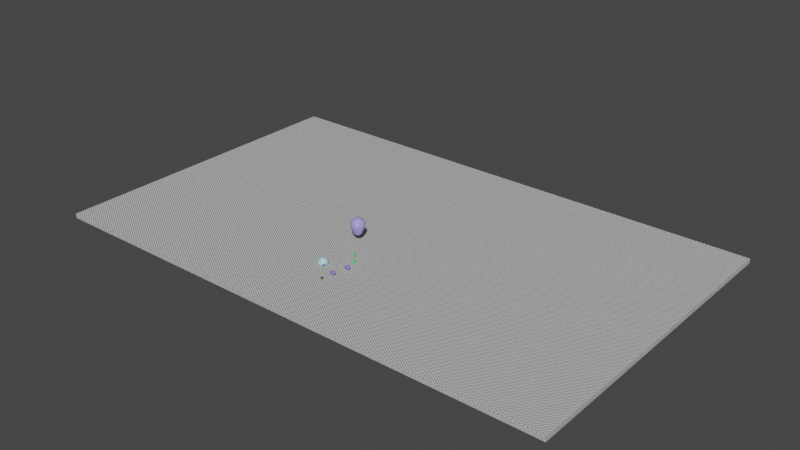 # Source: Salida_Tunel.blend  (saved by Blender 3.1.7; exported with 4.5.12 LTS)
import bpy
from mathutils import Matrix  # noqa: F401  (used for matrix-valued properties, if any)

bpy.ops.wm.read_factory_settings(use_empty=True)
scene = bpy.context.scene
scene.name = 'Scene'

# ---- collections
col_collection = bpy.data.collections.new('Collection'); scene.collection.children.link(col_collection)
col_cutters = bpy.data.collections.new('Cutters'); scene.collection.children.link(col_cutters)
col_cutters.hide_render = True

# ---- materials (node trees are filled in below, after node groups)
mat_material = bpy.data.materials.new('Material')
mat_material.use_transparent_shadow = False
mat_material_003 = bpy.data.materials.new('Material.003')
mat_material_003.use_transparent_shadow = False
mat_material_002 = bpy.data.materials.new('Material.002')
mat_material_002.use_transparent_shadow = False
mat_material_004 = bpy.data.materials.new('Material.004')
mat_material_004.use_transparent_shadow = False
mat_material_005 = bpy.data.materials.new('Material.005')
mat_material_005.use_transparent_shadow = False
mat_material_006 = bpy.data.materials.new('Material.006')
mat_material_006.use_transparent_shadow = False
mat_material_007 = bpy.data.materials.new('Material.007')
mat_material_007.use_transparent_shadow = False

# ---- material node trees
mat_material.use_nodes = True; mat_material.node_tree.nodes.clear()
_N = mat_material.node_tree.nodes; _L = mat_material.node_tree.links
n0 = _N.new('ShaderNodeBsdfPrincipled'); n0.name = 'Principled BSDF'; n0.location = (10, 300)
n0.distribution = 'GGX'
n0.subsurface_method = 'RANDOM_WALK_SKIN'
n0.inputs[0].default_value = (0.04721, 0.04721, 0.04721, 1.0)
n0.inputs[3].default_value = 1.45
n0.inputs[27].default_value = (0.0, 0.0, 0.0, 1.0)
n0.inputs[28].default_value = 1.0
n1 = _N.new('ShaderNodeOutputMaterial'); n1.name = 'Material Output'; n1.location = (300, 300)
_L.new(n0.outputs[0], n1.inputs[0])
n1.is_active_output = True
mat_material_003.use_nodes = True; mat_material_003.node_tree.nodes.clear()
_N = mat_material_003.node_tree.nodes; _L = mat_material_003.node_tree.links
n0 = _N.new('ShaderNodeBsdfPrincipled'); n0.name = 'Principled BSDF'; n0.location = (10, 300)
n0.distribution = 'GGX'
n0.subsurface_method = 'RANDOM_WALK_SKIN'
n0.inputs[3].default_value = 1.45
n0.inputs[27].default_value = (0.0, 0.0, 0.0, 1.0)
n0.inputs[28].default_value = 1.0
n1 = _N.new('ShaderNodeOutputMaterial'); n1.name = 'Material Output'; n1.location = (300, 300)
n2 = _N.new('ShaderNodeTexChecker'); n2.name = 'Checker Texture'; n2.location = (-180, 280)
n2.inputs[3].default_value = 300.0
_L.new(n0.outputs[0], n1.inputs[0])
_L.new(n2.outputs[0], n0.inputs[0])
n1.is_active_output = True
mat_material_002.use_nodes = True; mat_material_002.node_tree.nodes.clear()
_N = mat_material_002.node_tree.nodes; _L = mat_material_002.node_tree.links
n0 = _N.new('ShaderNodeBsdfPrincipled'); n0.name = 'Principled BSDF'; n0.location = (10, 300)
n0.distribution = 'GGX'
n0.subsurface_method = 'RANDOM_WALK_SKIN'
n0.inputs[0].default_value = (0.4448, 0.7323, 0.8, 1.0)
n0.inputs[3].default_value = 1.45
n0.inputs[27].default_value = (0.0, 0.0, 0.0, 1.0)
n0.inputs[28].default_value = 1.0
n1 = _N.new('ShaderNodeOutputMaterial'); n1.name = 'Material Output'; n1.location = (300, 300)
_L.new(n0.outputs[0], n1.inputs[0])
n1.is_active_output = True
mat_material_004.use_nodes = True; mat_material_004.node_tree.nodes.clear()
_N = mat_material_004.node_tree.nodes; _L = mat_material_004.node_tree.links
n0 = _N.new('ShaderNodeBsdfPrincipled'); n0.name = 'Principled BSDF'; n0.location = (10, 300)
n0.distribution = 'GGX'
n0.subsurface_method = 'RANDOM_WALK_SKIN'
n0.inputs[0].default_value = (0.3925, 0.3193, 0.8, 1.0)
n0.inputs[3].default_value = 1.45
n0.inputs[27].default_value = (0.0, 0.0, 0.0, 1.0)
n0.inputs[28].default_value = 1.0
n1 = _N.new('ShaderNodeOutputMaterial'); n1.name = 'Material Output'; n1.location = (300, 300)
_L.new(n0.outputs[0], n1.inputs[0])
n1.is_active_output = True
mat_material_005.use_nodes = True; mat_material_005.node_tree.nodes.clear()
_N = mat_material_005.node_tree.nodes; _L = mat_material_005.node_tree.links
n0 = _N.new('ShaderNodeBsdfPrincipled'); n0.name = 'Principled BSDF'; n0.location = (10, 300)
n0.distribution = 'GGX'
n0.subsurface_method = 'RANDOM_WALK_SKIN'
n0.inputs[0].default_value = (0.08178, 0.7106, 0.1791, 1.0)
n0.inputs[3].default_value = 1.45
n0.inputs[27].default_value = (0.0, 0.0, 0.0, 1.0)
n0.inputs[28].default_value = 1.0
n1 = _N.new('ShaderNodeOutputMaterial'); n1.name = 'Material Output'; n1.location = (300, 300)
_L.new(n0.outputs[0], n1.inputs[0])
n1.is_active_output = True
mat_material_006.use_nodes = True; mat_material_006.node_tree.nodes.clear()
_N = mat_material_006.node_tree.nodes; _L = mat_material_006.node_tree.links
n0 = _N.new('ShaderNodeBsdfPrincipled'); n0.name = 'Principled BSDF'; n0.location = (10, 300)
n0.distribution = 'GGX'
n0.subsurface_method = 'RANDOM_WALK_SKIN'
n0.inputs[0].default_value = (0.3099, 0.1754, 0.8, 1.0)
n0.inputs[3].default_value = 1.45
n0.inputs[27].default_value = (0.0, 0.0, 0.0, 1.0)
n0.inputs[28].default_value = 1.0
n1 = _N.new('ShaderNodeOutputMaterial'); n1.name = 'Material Output'; n1.location = (300, 300)
_L.new(n0.outputs[0], n1.inputs[0])
n1.is_active_output = True
mat_material_007.use_nodes = True; mat_material_007.node_tree.nodes.clear()
_N = mat_material_007.node_tree.nodes; _L = mat_material_007.node_tree.links
n0 = _N.new('ShaderNodeBsdfPrincipled'); n0.name = 'Principled BSDF'; n0.location = (10, 300)
n0.distribution = 'GGX'
n0.subsurface_method = 'RANDOM_WALK_SKIN'
n0.inputs[0].default_value = (0.2019, 0.2019, 0.2019, 1.0)
n0.inputs[3].default_value = 1.45
n0.inputs[27].default_value = (0.0, 0.0, 0.0, 1.0)
n0.inputs[28].default_value = 1.0
n1 = _N.new('ShaderNodeOutputMaterial'); n1.name = 'Material Output'; n1.location = (300, 300)
_L.new(n0.outputs[0], n1.inputs[0])
n1.is_active_output = True

# ---- world
world_world = bpy.data.worlds.new('World'); scene.world = world_world
world_world.use_nodes = True; world_world.node_tree.nodes.clear()
_N = world_world.node_tree.nodes; _L = world_world.node_tree.links
n0 = _N.new('ShaderNodeTexNoise'); n0.name = 'Noise Texture.002'; n0.location = (-1028, -136)
n0.inputs[2].default_value = 21.3
n1 = _N.new('ShaderNodeTexVoronoi'); n1.name = 'Voronoi Texture'; n1.location = (-1989, 305)
n1.inputs[2].default_value = 644.0
n2 = _N.new('ShaderNodeValToRGB'); n2.name = 'ColorRamp.001'; n2.location = (-1319, -47)
while len(n2.color_ramp.elements) > 1: n2.color_ramp.elements.remove(n2.color_ramp.elements[-1])
n2.color_ramp.elements[0].position = 0.07273; n2.color_ramp.elements[0].color = (0.0, 0.0, 0.0, 1.0)
_e = n2.color_ramp.elements.new(0.7545); _e.color = (1.0, 1.0, 1.0, 1.0)
n3 = _N.new('ShaderNodeMix'); n3.name = 'Mix.001'; n3.location = (-895, 216)
n3.data_type = 'RGBA'
n3.blend_type = 'MULTIPLY'
n4 = _N.new('ShaderNodeTexNoise'); n4.name = 'Noise Texture'; n4.location = (-2112, -35)
n4.inputs[2].default_value = 148.3
n5 = _N.new('ShaderNodeBackground'); n5.name = 'Background.001'; n5.location = (-317, 136)
n6 = _N.new('ShaderNodeMix'); n6.name = 'Mix.002'; n6.location = (-544, 150)
n6.data_type = 'RGBA'
n6.blend_type = 'MULTIPLY'
n7 = _N.new('ShaderNodeTexNoise'); n7.name = 'Noise Texture.001'; n7.location = (-1581, -225)
n8 = _N.new('ShaderNodeValToRGB'); n8.name = 'ColorRamp'; n8.location = (-1831, 51)
while len(n8.color_ramp.elements) > 1: n8.color_ramp.elements.remove(n8.color_ramp.elements[-1])
n8.color_ramp.elements[0].position = 0.3773; n8.color_ramp.elements[0].color = (0.0, 0.0, 0.0, 1.0)
_e = n8.color_ramp.elements.new(1.0); _e.color = (1.0, 1.0, 1.0, 1.0)
n9 = _N.new('ShaderNodeMix'); n9.name = 'Mix'; n9.location = (-1461, 250)
n9.data_type = 'RGBA'
n9.blend_type = 'MULTIPLY'
n10 = _N.new('ShaderNodeMath'); n10.name = 'Math'; n10.location = (-1207, 241)
n10.operation = 'LESS_THAN'
n10.inputs[1].default_value = 0.05
n10.inputs[2].default_value = 0.0
n11 = _N.new('ShaderNodeValToRGB'); n11.name = 'ColorRamp.002'; n11.location = (-808, -56)
while len(n11.color_ramp.elements) > 1: n11.color_ramp.elements.remove(n11.color_ramp.elements[-1])
n11.color_ramp.elements[0].position = 0.0; n11.color_ramp.elements[0].color = (0.9966, 0.9047, 0.1663, 1.0)
_e = n11.color_ramp.elements.new(0.5); _e.color = (0.0, 0.00118, 0.05583, 1.0)
_e = n11.color_ramp.elements.new(1.0); _e.color = (1.0, 1.0, 1.0, 1.0)
n12 = _N.new('ShaderNodeBackground'); n12.name = 'Background'; n12.location = (-72, 327)
n12.inputs[0].default_value = (0.05088, 0.05088, 0.05088, 1.0)
n13 = _N.new('ShaderNodeOutputWorld'); n13.name = 'World Output'; n13.location = (300, 300)
_L.new(n1.outputs[1], n9.inputs[6])
_L.new(n9.outputs[2], n10.inputs[0])
_L.new(n4.outputs[0], n8.inputs[0])
_L.new(n8.outputs[0], n9.inputs[7])
_L.new(n10.outputs[0], n3.inputs[6])
_L.new(n3.outputs[2], n6.inputs[6])
_L.new(n2.outputs[0], n3.inputs[7])
_L.new(n7.outputs[0], n2.inputs[0])
_L.new(n6.outputs[2], n5.inputs[0])
_L.new(n0.outputs[1], n11.inputs[0])
_L.new(n11.outputs[0], n6.inputs[7])
_L.new(n12.outputs[0], n13.inputs[0])
n13.is_active_output = True
world_world.color = (0.05088, 0.05088, 0.05088)
world_world.use_sun_shadow = False
world_world.sun_shadow_jitter_overblur = 0.0

# ---- meshes
me_cube = bpy.data.meshes.new('Cube')
me_cube.from_pydata([(-1.0, -1.0, -1.0), (-1.0, -1.0, 1.0), (-1.0, 1.0, -1.0), (-1.0, 1.0, 1.0), (1.0, -1.0, -1.0), (1.0, -1.0, 1.0), (1.0, 1.0, -1.0), (1.0, 1.0, 1.0)], [], [(0, 1, 3, 2), (2, 3, 7, 6), (6, 7, 5, 4), (4, 5, 1, 0), (2, 6, 4, 0), (7, 3, 1, 5)])
_uv = me_cube.uv_layers.new(name='UVMap')
_uv.uv.foreach_set('vector', [0.375, 0.0, 0.625, 0.0, 0.625, 0.25, 0.375, 0.25, 0.375, 0.25, 0.625, 0.25, 0.625, 0.5, 0.375, 0.5, 0.375, 0.5, 0.625, 0.5, 0.625, 0.75, 0.375, 0.75, 0.375, 0.75, 0.625, 0.75, 0.625, 1.0, 0.375, 1.0, 0.125, 0.5, 0.375, 0.5, 0.375, 0.75, 0.125, 0.75, 0.625, 0.5, 0.875, 0.5, 0.875, 0.75, 0.625, 0.75])
me_cube.use_remesh_fix_poles = True
me_cube.use_remesh_preserve_attributes = False
me_cube.update()
me_cube_001 = bpy.data.meshes.new('Cube.001')
me_cube_001.from_pydata([(-1.0, -1.681, -1.0), (-1.0, -1.681, 2.093), (-1.0, 1.681, -1.0), (-1.0, 1.681, 2.093), (1.0, -1.681, -1.0), (1.0, -1.681, 2.093), (1.0, 1.681, -1.0), (1.0, 1.681, 2.093)], [], [(0, 1, 3, 2), (2, 3, 7, 6), (6, 7, 5, 4), (4, 5, 1, 0), (2, 6, 4, 0), (7, 3, 1, 5)])
_uv = me_cube_001.uv_layers.new(name='UVMap')
_uv.uv.foreach_set('vector', [0.375, 0.0, 0.625, 0.0, 0.625, 0.25, 0.375, 0.25, 0.375, 0.25, 0.625, 0.25, 0.625, 0.5, 0.375, 0.5, 0.375, 0.5, 0.625, 0.5, 0.625, 0.75, 0.375, 0.75, 0.375, 0.75, 0.625, 0.75, 0.625, 1.0, 0.375, 1.0, 0.125, 0.5, 0.375, 0.5, 0.375, 0.75, 0.125, 0.75, 0.625, 0.5, 0.875, 0.5, 0.875, 0.75, 0.625, 0.75])
me_cube_001.materials.append(mat_material)
me_cube_001.use_remesh_fix_poles = True
me_cube_001.use_remesh_preserve_attributes = False
me_cube_001.update()
me_cube_015 = bpy.data.meshes.new('Cube.015')
me_cube_015.from_pydata([(-102.0, -34.45, -1.733), (-102.0, -34.45, 0.0273), (-102.0, 91.11, -1.733), (-102.0, 91.11, 0.0273), (102.0, -34.45, -1.733), (102.0, -34.45, 0.0273), (102.0, 91.11, -1.733), (102.0, 91.11, 0.0273)], [], [(0, 1, 3, 2), (2, 3, 7, 6), (6, 7, 5, 4), (4, 5, 1, 0), (2, 6, 4, 0), (7, 3, 1, 5)])
_uv = me_cube_015.uv_layers.new(name='UVMap')
_uv.uv.foreach_set('vector', [0.375, 0.0, 0.625, 0.0, 0.625, 0.25, 0.375, 0.25, 0.375, 0.25, 0.625, 0.25, 0.625, 0.5, 0.375, 0.5, 0.375, 0.5, 0.625, 0.5, 0.625, 0.75, 0.375, 0.75, 0.375, 0.75, 0.625, 0.75, 0.625, 1.0, 0.375, 1.0, 0.125, 0.5, 0.375, 0.5, 0.375, 0.75, 0.125, 0.75, 0.625, 0.5, 0.875, 0.5, 0.875, 0.75, 0.625, 0.75])
me_cube_015.materials.append(mat_material_003)
me_cube_015.use_remesh_fix_poles = True
me_cube_015.use_remesh_preserve_attributes = False
me_cube_015.use_mirror_vertex_groups = False
me_cube_015.update()
me_icosphere = bpy.data.meshes.new('Icosphere')
me_icosphere.from_pydata([(3.859, -1.578, 0.2427), (-1.303, -4.011, 0.2427), (-4.217, 0.0, 0.2427), (-1.303, 4.011, 0.2427), (3.859, 1.578, 0.2427), (1.303, -4.011, 3.773), (-3.412, -2.479, 3.773), (-3.412, 2.479, 3.773), (1.303, 4.011, 3.773), (4.217, 0.0, 3.104), (0.0, 0.0, 6.38), (1.239, -3.814, 0.2549), (-3.245, -2.357, 0.2549), (-3.245, 2.357, 0.2549), (1.239, 3.814, 0.2549), (4.484, -1.375, 2.39), (4.484, 1.375, 2.39), (0.0, -4.715, 1.665), (2.771, -3.815, 1.665), (-4.484, -1.457, 1.665), (-2.771, -3.815, 1.665), (-2.771, 3.815, 1.665), (-4.484, 1.457, 1.665), (2.771, 3.815, 1.665), (0.0, 4.715, 1.665), (3.245, -2.357, 4.143), (-1.239, -3.814, 4.143), (-4.011, 0.0, 4.143), (-1.239, 3.814, 4.143), (3.245, 2.357, 4.143), (0.766, -2.357, 5.675), (2.479, 0.0, 5.675), (-2.005, -1.457, 5.675), (-2.005, 1.457, 5.675), (0.766, 2.357, 5.675), (6.3, -1.578, 0.2427), (6.3, 1.578, 0.2427), (6.066, 0.0, 3.104), (6.333, -1.375, 2.39), (6.333, 1.375, 2.39), (5.753, 1.474, 2.429), (5.092, 1.474, 2.429), (4.805, -3.247e-07, 3.195), (5.466, -3.247e-07, 3.195), (5.092, -1.474, 2.429), (5.753, -1.474, 2.429), (4.633, -1.692, 0.2561), (5.506, -1.692, 0.2561), (5.506, 1.692, 0.2561), (4.633, 1.692, 0.2561), (4.172, -1.648, 1.101), (6.317, -1.648, 1.101), (4.862, -1.767, 1.078), (5.629, -1.767, 1.078), (4.172, 1.648, 1.101), (6.317, 1.648, 1.101), (4.862, 1.767, 1.078), (5.629, 1.767, 1.078), (3.834, -1.524, 0.3159), (-1.285, -3.954, 0.3153), (-4.157, 0.0, 0.3153), (-1.285, 3.954, 0.3153), (3.834, 1.524, 0.3159), (1.277, -3.931, 3.731), (-3.344, -2.429, 3.731), (-3.344, 2.429, 3.731), (1.277, 3.931, 3.731), (4.167, 0.0, 3.024), (0.0, 0.0, 6.285), (1.22, -3.763, 0.3314), (-3.2, -2.325, 0.3315), (-3.2, 2.325, 0.3315), (1.22, 3.763, 0.3314), (4.443, -1.306, 2.34), (4.443, 1.306, 2.34), (-0.0007511, -4.621, 1.672), (2.716, -3.739, 1.676), (-4.395, -1.427, 1.672), (-2.716, -3.739, 1.672), (-2.716, 3.739, 1.672), (-4.395, 1.427, 1.672), (2.716, 3.739, 1.676), (-0.0007511, 4.621, 1.672), (3.179, -2.313, 4.092), (-1.215, -3.738, 4.094), (-3.931, 0.0, 4.094), (-1.215, 3.738, 4.094), (3.179, 2.313, 4.092), (0.7507, -2.31, 5.595), (2.426, 0.0, 5.598), (-1.965, -1.428, 5.595), (-1.965, 1.428, 5.595), (0.7507, 2.31, 5.595), (6.286, -1.485, 0.2519), (6.286, 1.485, 0.2519), (6.052, 0.0, 3.011), (6.317, -1.301, 2.333), (6.317, 1.301, 2.333), (5.744, 1.399, 2.372), (5.098, 1.399, 2.372), (4.813, -3.247e-07, 3.101), (5.46, -3.247e-07, 3.101), (5.098, -1.399, 2.372), (5.744, -1.399, 2.372), (4.642, -1.598, 0.2615), (5.499, -1.599, 0.2649), (5.499, 1.599, 0.2649), (4.642, 1.598, 0.2615), (4.139, -1.559, 1.105), (6.301, -1.555, 1.095), (4.87, -1.673, 1.071), (5.621, -1.673, 1.073), (4.139, 1.559, 1.105), (6.301, 1.555, 1.095), (4.87, 1.673, 1.071), (5.621, 1.673, 1.073)], [], [(1, 11, 17), (2, 12, 19), (3, 13, 21), (4, 14, 23), (0, 50, 15, 18), (1, 17, 20), (2, 19, 22), (3, 21, 24), (4, 23, 16, 54), (5, 25, 30), (6, 26, 32), (7, 27, 33), (8, 28, 34), (9, 29, 31), (31, 34, 10), (31, 29, 34), (29, 8, 34), (34, 33, 10), (34, 28, 33), (28, 7, 33), (33, 32, 10), (33, 27, 32), (27, 6, 32), (32, 30, 10), (32, 26, 30), (26, 5, 30), (30, 31, 10), (30, 25, 31), (25, 9, 31), (16, 29, 9), (16, 23, 29), (23, 8, 29), (24, 28, 8), (24, 21, 28), (21, 7, 28), (22, 27, 7), (22, 19, 27), (19, 6, 27), (20, 26, 6), (20, 17, 26), (17, 5, 26), (18, 25, 5), (18, 15, 25), (15, 9, 25), (23, 24, 8), (23, 14, 24), (14, 3, 24), (21, 22, 7), (21, 13, 22), (13, 2, 22), (19, 20, 6), (19, 12, 20), (12, 1, 20), (17, 18, 5), (17, 11, 18), (11, 0, 18), (40, 43, 37, 39), (43, 45, 38, 37), (53, 47, 35, 51), (57, 40, 39, 55), (54, 16, 41, 56), (56, 41, 40, 57), (50, 0, 46, 52), (52, 46, 47, 53), (9, 15, 44, 42), (42, 44, 45, 43), (16, 9, 42, 41), (41, 42, 43, 40), (44, 52, 53, 45), (15, 50, 52, 44), (45, 53, 51, 38), (49, 56, 57, 48), (4, 54, 56, 49), (48, 57, 55, 36), (59, 75, 69), (60, 77, 70), (61, 79, 71), (62, 81, 72), (58, 76, 73, 108), (59, 78, 75), (60, 80, 77), (61, 82, 79), (62, 112, 74, 81), (63, 88, 83), (64, 90, 84), (65, 91, 85), (66, 92, 86), (67, 89, 87), (89, 68, 92), (89, 92, 87), (87, 92, 66), (92, 68, 91), (92, 91, 86), (86, 91, 65), (91, 68, 90), (91, 90, 85), (85, 90, 64), (90, 68, 88), (90, 88, 84), (84, 88, 63), (88, 68, 89), (88, 89, 83), (83, 89, 67), (74, 67, 87), (74, 87, 81), (81, 87, 66), (82, 66, 86), (82, 86, 79), (79, 86, 65), (80, 65, 85), (80, 85, 77), (77, 85, 64), (78, 64, 84), (78, 84, 75), (75, 84, 63), (76, 63, 83), (76, 83, 73), (73, 83, 67), (81, 66, 82), (81, 82, 72), (72, 82, 61), (79, 65, 80), (79, 80, 71), (71, 80, 60), (77, 64, 78), (77, 78, 70), (70, 78, 59), (75, 63, 76), (75, 76, 69), (69, 76, 58), (72, 14, 4, 62), (14, 72, 61, 3), (3, 61, 71, 13), (13, 71, 60, 2), (2, 60, 70, 12), (12, 70, 59, 1), (1, 59, 69, 11), (58, 0, 11, 69), (98, 97, 95, 101), (101, 95, 96, 103), (111, 109, 93, 105), (115, 113, 97, 98), (112, 114, 99, 74), (114, 115, 98, 99), (108, 110, 104, 58), (110, 111, 105, 104), (67, 100, 102, 73), (100, 101, 103, 102), (74, 99, 100, 67), (99, 98, 101, 100), (102, 103, 111, 110), (73, 102, 110, 108), (103, 96, 109, 111), (107, 106, 115, 114), (62, 107, 114, 112), (106, 94, 113, 115), (51, 35, 93, 109), (39, 37, 95, 97), (37, 38, 96, 95), (55, 39, 97, 113), (35, 47, 105, 93), (4, 49, 107, 62), (46, 0, 58, 104), (47, 46, 104, 105), (48, 36, 94, 106), (49, 48, 106, 107), (38, 51, 109, 96), (36, 55, 113, 94)])
_uv = me_icosphere.uv_layers.new(name='UVMap')
_uv.uv.foreach_set('vector', [0.9091, 0.1575, 0.8182, 0.1575, 0.8636, 0.2362, 0.1818, 0.1575, 0.09091, 0.1575, 0.1364, 0.2362, 0.3636, 0.1575, 0.2727, 0.1575, 0.3182, 0.2362, 0.5455, 0.1575, 0.4545, 0.1575, 0.5, 0.2362, 0.7273, 0.1575, 0.7045, 0.1968, 0.6818, 0.2362, 0.7727, 0.2362, 0.9091, 0.1575, 0.8636, 0.2362, 0.9545, 0.2362, 0.1818, 0.1575, 0.1364, 0.2362, 0.2273, 0.2362, 0.3636, 0.1575, 0.3182, 0.2362, 0.4091, 0.2362, 0.5455, 0.1575, 0.5, 0.2362, 0.5909, 0.2362, 0.5682, 0.1968, 0.8182, 0.3149, 0.7273, 0.3149, 0.7727, 0.3937, 1.0, 0.3149, 0.9091, 0.3149, 0.9545, 0.3937, 0.2727, 0.3149, 0.1818, 0.3149, 0.2273, 0.3937, 0.4545, 0.3149, 0.3636, 0.3149, 0.4091, 0.3937, 0.6364, 0.3149, 0.5455, 0.3149, 0.5909, 0.3937, 0.5909, 0.3937, 0.5, 0.3937, 0.5455, 0.4724, 0.5909, 0.3937, 0.5455, 0.3149, 0.5, 0.3937, 0.5455, 0.3149, 0.4545, 0.3149, 0.5, 0.3937, 0.4091, 0.3937, 0.3182, 0.3937, 0.3636, 0.4724, 0.4091, 0.3937, 0.3636, 0.3149, 0.3182, 0.3937, 0.3636, 0.3149, 0.2727, 0.3149, 0.3182, 0.3937, 0.2273, 0.3937, 0.1364, 0.3937, 0.1818, 0.4724, 0.2273, 0.3937, 0.1818, 0.3149, 0.1364, 0.3937, 0.1818, 0.3149, 0.09091, 0.3149, 0.1364, 0.3937, 0.9545, 0.3937, 0.8636, 0.3937, 0.9091, 0.4724, 0.9545, 0.3937, 0.9091, 0.3149, 0.8636, 0.3937, 0.9091, 0.3149, 0.8182, 0.3149, 0.8636, 0.3937, 0.7727, 0.3937, 0.6818, 0.3937, 0.7273, 0.4724, 0.7727, 0.3937, 0.7273, 0.3149, 0.6818, 0.3937, 0.7273, 0.3149, 0.6364, 0.3149, 0.6818, 0.3937, 0.5909, 0.2362, 0.5455, 0.3149, 0.6364, 0.3149, 0.5909, 0.2362, 0.5, 0.2362, 0.5455, 0.3149, 0.5, 0.2362, 0.4545, 0.3149, 0.5455, 0.3149, 0.4091, 0.2362, 0.3636, 0.3149, 0.4545, 0.3149, 0.4091, 0.2362, 0.3182, 0.2362, 0.3636, 0.3149, 0.3182, 0.2362, 0.2727, 0.3149, 0.3636, 0.3149, 0.2273, 0.2362, 0.1818, 0.3149, 0.2727, 0.3149, 0.2273, 0.2362, 0.1364, 0.2362, 0.1818, 0.3149, 0.1364, 0.2362, 0.09091, 0.3149, 0.1818, 0.3149, 0.9545, 0.2362, 0.9091, 0.3149, 1.0, 0.3149, 0.9545, 0.2362, 0.8636, 0.2362, 0.9091, 0.3149, 0.8636, 0.2362, 0.8182, 0.3149, 0.9091, 0.3149, 0.7727, 0.2362, 0.7273, 0.3149, 0.8182, 0.3149, 0.7727, 0.2362, 0.6818, 0.2362, 0.7273, 0.3149, 0.6818, 0.2362, 0.6364, 0.3149, 0.7273, 0.3149, 0.5, 0.2362, 0.4091, 0.2362, 0.4545, 0.3149, 0.5, 0.2362, 0.4545, 0.1575, 0.4091, 0.2362, 0.4545, 0.1575, 0.3636, 0.1575, 0.4091, 0.2362, 0.3182, 0.2362, 0.2273, 0.2362, 0.2727, 0.3149, 0.3182, 0.2362, 0.2727, 0.1575, 0.2273, 0.2362, 0.2727, 0.1575, 0.1818, 0.1575, 0.2273, 0.2362, 0.1364, 0.2362, 0.04545, 0.2362, 0.09091, 0.3149, 0.1364, 0.2362, 0.09091, 0.1575, 0.04545, 0.2362, 0.09091, 0.1575, 0.0, 0.1575, 0.04545, 0.2362, 0.8636, 0.2362, 0.7727, 0.2362, 0.8182, 0.3149, 0.8636, 0.2362, 0.8182, 0.1575, 0.7727, 0.2362, 0.8182, 0.1575, 0.7273, 0.1575, 0.7727, 0.2362, 0.5909, 0.2362, 0.6364, 0.3149, 0.6364, 0.3149, 0.5909, 0.2362, 0.6364, 0.3149, 0.6818, 0.2362, 0.6818, 0.2362, 0.6364, 0.3149, 0.7045, 0.1968, 0.7273, 0.1575, 0.7273, 0.1575, 0.7045, 0.1968, 0.5682, 0.1968, 0.5909, 0.2362, 0.5909, 0.2362, 0.5682, 0.1968, 0.5682, 0.1968, 0.5909, 0.2362, 0.5909, 0.2362, 0.5682, 0.1968, 0.5682, 0.1968, 0.5909, 0.2362, 0.5909, 0.2362, 0.5682, 0.1968, 0.7045, 0.1968, 0.7273, 0.1575, 0.7273, 0.1575, 0.7045, 0.1968, 0.7045, 0.1968, 0.7273, 0.1575, 0.7273, 0.1575, 0.7045, 0.1968, 0.6364, 0.3149, 0.6818, 0.2362, 0.6818, 0.2362, 0.6364, 0.3149, 0.6364, 0.3149, 0.6818, 0.2362, 0.6818, 0.2362, 0.6364, 0.3149, 0.5909, 0.2362, 0.6364, 0.3149, 0.6364, 0.3149, 0.5909, 0.2362, 0.5909, 0.2362, 0.6364, 0.3149, 0.6364, 0.3149, 0.5909, 0.2362, 0.6818, 0.2362, 0.7045, 0.1968, 0.7045, 0.1968, 0.6818, 0.2362, 0.6818, 0.2362, 0.7045, 0.1968, 0.7045, 0.1968, 0.6818, 0.2362, 0.6818, 0.2362, 0.7045, 0.1968, 0.7045, 0.1968, 0.6818, 0.2362, 0.5455, 0.1575, 0.5682, 0.1968, 0.5682, 0.1968, 0.5455, 0.1575, 0.5455, 0.1575, 0.5682, 0.1968, 0.5682, 0.1968, 0.5455, 0.1575, 0.5455, 0.1575, 0.5682, 0.1968, 0.5682, 0.1968, 0.5455, 0.1575, 0.9091, 0.1575, 0.8636, 0.2362, 0.8182, 0.1575, 0.1818, 0.1575, 0.1364, 0.2362, 0.09091, 0.1575, 0.3636, 0.1575, 0.3182, 0.2362, 0.2727, 0.1575, 0.5455, 0.1575, 0.5, 0.2362, 0.4545, 0.1575, 0.7273, 0.1575, 0.7727, 0.2362, 0.6818, 0.2362, 0.7045, 0.1968, 0.9091, 0.1575, 0.9545, 0.2362, 0.8636, 0.2362, 0.1818, 0.1575, 0.2273, 0.2362, 0.1364, 0.2362, 0.3636, 0.1575, 0.4091, 0.2362, 0.3182, 0.2362, 0.5455, 0.1575, 0.5682, 0.1968, 0.5909, 0.2362, 0.5, 0.2362, 0.8182, 0.3149, 0.7727, 0.3937, 0.7273, 0.3149, 1.0, 0.3149, 0.9545, 0.3937, 0.9091, 0.3149, 0.2727, 0.3149, 0.2273, 0.3937, 0.1818, 0.3149, 0.4545, 0.3149, 0.4091, 0.3937, 0.3636, 0.3149, 0.6364, 0.3149, 0.5909, 0.3937, 0.5455, 0.3149, 0.5909, 0.3937, 0.5455, 0.4724, 0.5, 0.3937, 0.5909, 0.3937, 0.5, 0.3937, 0.5455, 0.3149, 0.5455, 0.3149, 0.5, 0.3937, 0.4545, 0.3149, 0.4091, 0.3937, 0.3636, 0.4724, 0.3182, 0.3937, 0.4091, 0.3937, 0.3182, 0.3937, 0.3636, 0.3149, 0.3636, 0.3149, 0.3182, 0.3937, 0.2727, 0.3149, 0.2273, 0.3937, 0.1818, 0.4724, 0.1364, 0.3937, 0.2273, 0.3937, 0.1364, 0.3937, 0.1818, 0.3149, 0.1818, 0.3149, 0.1364, 0.3937, 0.09091, 0.3149, 0.9545, 0.3937, 0.9091, 0.4724, 0.8636, 0.3937, 0.9545, 0.3937, 0.8636, 0.3937, 0.9091, 0.3149, 0.9091, 0.3149, 0.8636, 0.3937, 0.8182, 0.3149, 0.7727, 0.3937, 0.7273, 0.4724, 0.6818, 0.3937, 0.7727, 0.3937, 0.6818, 0.3937, 0.7273, 0.3149, 0.7273, 0.3149, 0.6818, 0.3937, 0.6364, 0.3149, 0.5909, 0.2362, 0.6364, 0.3149, 0.5455, 0.3149, 0.5909, 0.2362, 0.5455, 0.3149, 0.5, 0.2362, 0.5, 0.2362, 0.5455, 0.3149, 0.4545, 0.3149, 0.4091, 0.2362, 0.4545, 0.3149, 0.3636, 0.3149, 0.4091, 0.2362, 0.3636, 0.3149, 0.3182, 0.2362, 0.3182, 0.2362, 0.3636, 0.3149, 0.2727, 0.3149, 0.2273, 0.2362, 0.2727, 0.3149, 0.1818, 0.3149, 0.2273, 0.2362, 0.1818, 0.3149, 0.1364, 0.2362, 0.1364, 0.2362, 0.1818, 0.3149, 0.09091, 0.3149, 0.9545, 0.2362, 1.0, 0.3149, 0.9091, 0.3149, 0.9545, 0.2362, 0.9091, 0.3149, 0.8636, 0.2362, 0.8636, 0.2362, 0.9091, 0.3149, 0.8182, 0.3149, 0.7727, 0.2362, 0.8182, 0.3149, 0.7273, 0.3149, 0.7727, 0.2362, 0.7273, 0.3149, 0.6818, 0.2362, 0.6818, 0.2362, 0.7273, 0.3149, 0.6364, 0.3149, 0.5, 0.2362, 0.4545, 0.3149, 0.4091, 0.2362, 0.5, 0.2362, 0.4091, 0.2362, 0.4545, 0.1575, 0.4545, 0.1575, 0.4091, 0.2362, 0.3636, 0.1575, 0.3182, 0.2362, 0.2727, 0.3149, 0.2273, 0.2362, 0.3182, 0.2362, 0.2273, 0.2362, 0.2727, 0.1575, 0.2727, 0.1575, 0.2273, 0.2362, 0.1818, 0.1575, 0.1364, 0.2362, 0.09091, 0.3149, 0.04545, 0.2362, 0.1364, 0.2362, 0.04545, 0.2362, 0.09091, 0.1575, 0.09091, 0.1575, 0.04545, 0.2362, 0.0, 0.1575, 0.8636, 0.2362, 0.8182, 0.3149, 0.7727, 0.2362, 0.8636, 0.2362, 0.7727, 0.2362, 0.8182, 0.1575, 0.8182, 0.1575, 0.7727, 0.2362, 0.7273, 0.1575, 0.0, 0.0, 0.0, 0.0, 0.0, 0.0, 0.0, 0.0, 0.4545, 0.1575, 0.4545, 0.1575, 0.3636, 0.1575, 0.3636, 0.1575, 0.3636, 0.1575, 0.3636, 0.1575, 0.2727, 0.1575, 0.2727, 0.1575, 0.2727, 0.1575, 0.2727, 0.1575, 0.1818, 0.1575, 0.1818, 0.1575, 0.1818, 0.1575, 0.1818, 0.1575, 0.09091, 0.1575, 0.09091, 0.1575, 0.09091, 0.1575, 0.09091, 0.1575, 0.0, 0.1575, 0.9091, 0.1575, 0.9091, 0.1575, 0.9091, 0.1575, 0.8182, 0.1575, 0.0, 0.0, 0.0, 0.0, 0.0, 0.0, 0.0, 0.0, 0.0, 0.0, 0.5909, 0.2362, 0.5909, 0.2362, 0.6364, 0.3149, 0.6364, 0.3149, 0.6364, 0.3149, 0.6364, 0.3149, 0.6818, 0.2362, 0.6818, 0.2362, 0.7045, 0.1968, 0.7045, 0.1968, 0.7273, 0.1575, 0.7273, 0.1575, 0.5682, 0.1968, 0.5682, 0.1968, 0.5909, 0.2362, 0.5909, 0.2362, 0.5682, 0.1968, 0.5682, 0.1968, 0.5909, 0.2362, 0.5909, 0.2362, 0.5682, 0.1968, 0.5682, 0.1968, 0.5909, 0.2362, 0.5909, 0.2362, 0.7045, 0.1968, 0.7045, 0.1968, 0.7273, 0.1575, 0.7273, 0.1575, 0.7045, 0.1968, 0.7045, 0.1968, 0.7273, 0.1575, 0.7273, 0.1575, 0.6364, 0.3149, 0.6364, 0.3149, 0.6818, 0.2362, 0.6818, 0.2362, 0.6364, 0.3149, 0.6364, 0.3149, 0.6818, 0.2362, 0.6818, 0.2362, 0.5909, 0.2362, 0.5909, 0.2362, 0.6364, 0.3149, 0.6364, 0.3149, 0.5909, 0.2362, 0.5909, 0.2362, 0.6364, 0.3149, 0.6364, 0.3149, 0.6818, 0.2362, 0.6818, 0.2362, 0.7045, 0.1968, 0.7045, 0.1968, 0.6818, 0.2362, 0.6818, 0.2362, 0.7045, 0.1968, 0.7045, 0.1968, 0.6818, 0.2362, 0.6818, 0.2362, 0.7045, 0.1968, 0.7045, 0.1968, 0.5455, 0.1575, 0.5455, 0.1575, 0.5682, 0.1968, 0.5682, 0.1968, 0.5455, 0.1575, 0.5455, 0.1575, 0.5682, 0.1968, 0.5682, 0.1968, 0.5455, 0.1575, 0.5455, 0.1575, 0.5682, 0.1968, 0.5682, 0.1968, 0.7045, 0.1968, 0.7273, 0.1575, 0.7273, 0.1575, 0.7045, 0.1968, 0.5909, 0.2362, 0.6364, 0.3149, 0.6364, 0.3149, 0.5909, 0.2362, 0.6364, 0.3149, 0.6818, 0.2362, 0.6818, 0.2362, 0.6364, 0.3149, 0.5682, 0.1968, 0.5909, 0.2362, 0.5909, 0.2362, 0.5682, 0.1968, 0.7273, 0.1575, 0.7273, 0.1575, 0.7273, 0.1575, 0.7273, 0.1575, 0.5455, 0.1575, 0.5455, 0.1575, 0.5455, 0.1575, 0.5455, 0.1575, 0.7273, 0.1575, 0.7273, 0.1575, 0.7273, 0.1575, 0.7273, 0.1575, 0.7273, 0.1575, 0.7273, 0.1575, 0.7273, 0.1575, 0.7273, 0.1575, 0.5455, 0.1575, 0.5455, 0.1575, 0.5455, 0.1575, 0.5455, 0.1575, 0.5455, 0.1575, 0.5455, 0.1575, 0.5455, 0.1575, 0.5455, 0.1575, 0.6818, 0.2362, 0.7045, 0.1968, 0.7045, 0.1968, 0.6818, 0.2362, 0.5455, 0.1575, 0.5682, 0.1968, 0.5682, 0.1968, 0.5455, 0.1575])
me_icosphere.materials.append(mat_material_002)
me_icosphere.use_remesh_fix_poles = True
me_icosphere.use_remesh_preserve_attributes = False
me_icosphere.use_mirror_vertex_groups = False
me_icosphere.update()
me_icosphere_001 = bpy.data.meshes.new('Icosphere.001')
me_icosphere_001.from_pydata([(1.898, -5.843, 3.072), (-4.97, -3.611, 3.072), (-4.97, 3.611, 3.072), (1.898, 5.843, 3.072), (6.144, 0.0, 3.072), (0.0, 0.0, 6.869), (6.532, -2.123, 0.0), (6.532, 2.123, 0.0), (0.0, -6.869, 0.0), (4.037, -5.557, 0.0), (-6.532, -2.123, 0.0), (-4.037, -5.557, 0.0), (-4.037, 5.557, 0.0), (-6.532, 2.123, 0.0), (4.037, 5.557, 0.0), (0.0, 6.869, 0.0), (4.727, -3.434, 3.611), (-1.806, -5.557, 3.611), (-5.843, 0.0, 3.611), (-1.806, 5.557, 3.611), (4.727, 3.434, 3.611), (1.116, -3.434, 5.843), (3.611, 0.0, 5.843), (-2.921, -2.122, 5.843), (-2.921, 2.122, 5.843), (1.116, 3.434, 5.843), (-3.579e-07, -5.682e-06, -11.12), (-3.306, 4.55, -3.766), (5.349, 1.738, -3.766), (-5.349, -1.738, -3.766), (3.306, -4.55, -3.766), (5.349, -1.738, -3.766), (-1.712e-07, 5.624, -3.766), (-1.712e-07, -5.624, -3.766), (-5.349, 1.738, -3.766), (3.306, 4.55, -3.766), (-3.306, -4.55, -3.766), (-2.269e-07, -3.543, -8.328), (-2.269e-07, 3.543, -8.328), (2.082, 2.866, -8.328), (2.082, -2.866, -8.328), (3.369, -1.095, -8.328), (-3.369, -1.095, -8.328), (-3.369, 1.095, -8.328), (3.369, 1.095, -8.328), (-2.082, 2.866, -8.328), (-2.082, -2.866, -8.328)], [], [(0, 16, 21), (1, 17, 23), (2, 18, 24), (3, 19, 25), (4, 20, 22), (22, 25, 5), (22, 20, 25), (20, 3, 25), (25, 24, 5), (25, 19, 24), (19, 2, 24), (24, 23, 5), (24, 18, 23), (18, 1, 23), (23, 21, 5), (23, 17, 21), (17, 0, 21), (21, 22, 5), (21, 16, 22), (16, 4, 22), (7, 20, 4), (7, 14, 20), (14, 3, 20), (15, 19, 3), (15, 12, 19), (12, 2, 19), (13, 18, 2), (13, 10, 18), (10, 1, 18), (11, 17, 1), (11, 8, 17), (8, 0, 17), (9, 16, 0), (9, 6, 16), (6, 4, 16), (14, 15, 3), (12, 13, 2), (10, 11, 1), (8, 9, 0), (6, 7, 4), (13, 12, 27, 34), (6, 9, 30, 31), (8, 11, 36, 33), (11, 10, 29, 36), (10, 13, 34, 29), (12, 15, 32, 27), (14, 7, 28, 35), (9, 8, 33, 30), (15, 14, 35, 32), (7, 6, 31, 28), (33, 36, 46, 37), (28, 31, 41, 44), (35, 28, 44, 39), (36, 29, 42, 46), (34, 27, 45, 43), (30, 33, 37, 40), (29, 34, 43, 42), (31, 30, 40, 41), (32, 35, 39, 38), (27, 32, 38, 45), (38, 39, 26), (40, 37, 26), (39, 44, 26), (45, 38, 26), (42, 43, 26), (46, 42, 26), (37, 46, 26), (41, 40, 26), (43, 45, 26), (44, 41, 26)])
_uv = me_icosphere_001.uv_layers.new(name='UVMap')
_uv.uv.foreach_set('vector', [0.8182, 0.3149, 0.7273, 0.3149, 0.7727, 0.3937, 1.0, 0.3149, 0.9091, 0.3149, 0.9545, 0.3937, 0.2727, 0.3149, 0.1818, 0.3149, 0.2273, 0.3937, 0.4545, 0.3149, 0.3636, 0.3149, 0.4091, 0.3937, 0.6364, 0.3149, 0.5455, 0.3149, 0.5909, 0.3937, 0.5909, 0.3937, 0.5, 0.3937, 0.5455, 0.4724, 0.5909, 0.3937, 0.5455, 0.3149, 0.5, 0.3937, 0.5455, 0.3149, 0.4545, 0.3149, 0.5, 0.3937, 0.4091, 0.3937, 0.3182, 0.3937, 0.3636, 0.4724, 0.4091, 0.3937, 0.3636, 0.3149, 0.3182, 0.3937, 0.3636, 0.3149, 0.2727, 0.3149, 0.3182, 0.3937, 0.2273, 0.3937, 0.1364, 0.3937, 0.1818, 0.4724, 0.2273, 0.3937, 0.1818, 0.3149, 0.1364, 0.3937, 0.1818, 0.3149, 0.09091, 0.3149, 0.1364, 0.3937, 0.9545, 0.3937, 0.8636, 0.3937, 0.9091, 0.4724, 0.9545, 0.3937, 0.9091, 0.3149, 0.8636, 0.3937, 0.9091, 0.3149, 0.8182, 0.3149, 0.8636, 0.3937, 0.7727, 0.3937, 0.6818, 0.3937, 0.7273, 0.4724, 0.7727, 0.3937, 0.7273, 0.3149, 0.6818, 0.3937, 0.7273, 0.3149, 0.6364, 0.3149, 0.6818, 0.3937, 0.5909, 0.2362, 0.5455, 0.3149, 0.6364, 0.3149, 0.5909, 0.2362, 0.5, 0.2362, 0.5455, 0.3149, 0.5, 0.2362, 0.4545, 0.3149, 0.5455, 0.3149, 0.4091, 0.2362, 0.3636, 0.3149, 0.4545, 0.3149, 0.4091, 0.2362, 0.3182, 0.2362, 0.3636, 0.3149, 0.3182, 0.2362, 0.2727, 0.3149, 0.3636, 0.3149, 0.2273, 0.2362, 0.1818, 0.3149, 0.2727, 0.3149, 0.2273, 0.2362, 0.1364, 0.2362, 0.1818, 0.3149, 0.1364, 0.2362, 0.09091, 0.3149, 0.1818, 0.3149, 0.9545, 0.2362, 0.9091, 0.3149, 1.0, 0.3149, 0.9545, 0.2362, 0.8636, 0.2362, 0.9091, 0.3149, 0.8636, 0.2362, 0.8182, 0.3149, 0.9091, 0.3149, 0.7727, 0.2362, 0.7273, 0.3149, 0.8182, 0.3149, 0.7727, 0.2362, 0.6818, 0.2362, 0.7273, 0.3149, 0.6818, 0.2362, 0.6364, 0.3149, 0.7273, 0.3149, 0.5, 0.2362, 0.4091, 0.2362, 0.4545, 0.3149, 0.3182, 0.2362, 0.2273, 0.2362, 0.2727, 0.3149, 0.1364, 0.2362, 0.04545, 0.2362, 0.09091, 0.3149, 0.8636, 0.2362, 0.7727, 0.2362, 0.8182, 0.3149, 0.6818, 0.2362, 0.5909, 0.2362, 0.6364, 0.3149, 0.2273, 0.2362, 0.3182, 0.2362, 0.2727, 0.2362, 0.2273, 0.2362, 0.6818, 0.2362, 0.7727, 0.2362, 0.7273, 0.2362, 0.6818, 0.2362, 0.8636, 0.2362, 0.9545, 0.2362, 0.9091, 0.2362, 0.8636, 0.2362, 0.04545, 0.2362, 0.1364, 0.2362, 0.09091, 0.2362, 0.04545, 0.2362, 0.1364, 0.2362, 0.2273, 0.2362, 0.1818, 0.2362, 0.1364, 0.2362, 0.3182, 0.2362, 0.4091, 0.2362, 0.3636, 0.2362, 0.3182, 0.2362, 0.5, 0.2362, 0.5909, 0.2362, 0.5455, 0.2362, 0.5, 0.2362, 0.7727, 0.2362, 0.8636, 0.2362, 0.8182, 0.2362, 0.7727, 0.2362, 0.4091, 0.2362, 0.5, 0.2362, 0.4545, 0.2362, 0.4091, 0.2362, 0.5909, 0.2362, 0.6818, 0.2362, 0.6364, 0.2362, 0.5909, 0.2362, 0.8636, 0.2362, 0.9091, 0.2362, 0.8864, 0.2362, 0.8636, 0.2362, 0.5909, 0.2362, 0.6364, 0.2362, 0.6136, 0.2362, 0.5909, 0.2362, 0.5, 0.2362, 0.5455, 0.2362, 0.5227, 0.2362, 0.5, 0.2362, 0.04545, 0.2362, 0.09091, 0.2362, 0.06818, 0.2362, 0.04545, 0.2362, 0.2273, 0.2362, 0.2727, 0.2362, 0.25, 0.2362, 0.2273, 0.2362, 0.7727, 0.2362, 0.8182, 0.2362, 0.7955, 0.2362, 0.7727, 0.2362, 0.1364, 0.2362, 0.1818, 0.2362, 0.1591, 0.2362, 0.1364, 0.2362, 0.6818, 0.2362, 0.7273, 0.2362, 0.7045, 0.2362, 0.6818, 0.2362, 0.4091, 0.2362, 0.4545, 0.2362, 0.4318, 0.2362, 0.4091, 0.2362, 0.3182, 0.2362, 0.3636, 0.2362, 0.3409, 0.2362, 0.3182, 0.2362, 0.4091, 0.2362, 0.4318, 0.2362, 0.4091, 0.2362, 0.7727, 0.2362, 0.7955, 0.2362, 0.7727, 0.2362, 0.5, 0.2362, 0.5227, 0.2362, 0.5, 0.2362, 0.3182, 0.2362, 0.3409, 0.2362, 0.3182, 0.2362, 0.1364, 0.2362, 0.1591, 0.2362, 0.1364, 0.2362, 0.04545, 0.2362, 0.06818, 0.2362, 0.04545, 0.2362, 0.8636, 0.2362, 0.8864, 0.2362, 0.8636, 0.2362, 0.6818, 0.2362, 0.7045, 0.2362, 0.6818, 0.2362, 0.2273, 0.2362, 0.25, 0.2362, 0.2273, 0.2362, 0.5909, 0.2362, 0.6136, 0.2362, 0.5909, 0.2362])
me_icosphere_001.materials.append(mat_material_004)
me_icosphere_001.use_remesh_fix_poles = True
me_icosphere_001.use_remesh_preserve_attributes = False
me_icosphere_001.use_mirror_vertex_groups = False
me_icosphere_001.update()
me_cube_024 = bpy.data.meshes.new('Cube.024')
me_cube_024.from_pydata([(-1.0, -1.0, -1.0), (-1.0, -1.0, 1.0), (-1.0, 1.0, -1.0), (-1.0, 1.0, 1.0), (1.0, -1.0, -1.0), (1.0, -1.0, 1.0), (1.0, 1.0, -1.0), (1.0, 1.0, 1.0)], [], [(0, 1, 3, 2), (2, 3, 7, 6), (6, 7, 5, 4), (4, 5, 1, 0), (2, 6, 4, 0), (7, 3, 1, 5)])
_uv = me_cube_024.uv_layers.new(name='UVMap')
_uv.uv.foreach_set('vector', [0.375, 0.0, 0.625, 0.0, 0.625, 0.25, 0.375, 0.25, 0.375, 0.25, 0.625, 0.25, 0.625, 0.5, 0.375, 0.5, 0.375, 0.5, 0.625, 0.5, 0.625, 0.75, 0.375, 0.75, 0.375, 0.75, 0.625, 0.75, 0.625, 1.0, 0.375, 1.0, 0.125, 0.5, 0.375, 0.5, 0.375, 0.75, 0.125, 0.75, 0.625, 0.5, 0.875, 0.5, 0.875, 0.75, 0.625, 0.75])
me_cube_024.update()
me_icosphere_003 = bpy.data.meshes.new('Icosphere.003')
me_icosphere_003.from_pydata([(0.0, 0.0, -1.781), (0.7902, -0.5741, -0.7965), (-0.3018, -0.9289, -0.7965), (-0.9767, 0.0, -0.7965), (-0.3018, 0.9289, -0.7965), (0.7902, 0.5741, -0.7965), (0.3018, -0.9289, 0.7965), (-0.7902, -0.5741, 0.7965), (-0.7902, 0.5741, 0.7965), (0.3018, 0.9289, 0.7965), (0.9767, 0.0, 0.7965), (0.0, 0.0, 1.781), (-0.1774, -0.546, -1.515), (0.4644, -0.3374, -1.515), (0.287, -0.8834, -0.9363), (0.9289, 0.0, -0.9363), (0.4644, 0.3374, -1.515), (-0.5741, 0.0, -1.515), (-0.7515, -0.546, -0.9363), (-0.1774, 0.546, -1.515), (-0.7515, 0.546, -0.9363), (0.287, 0.8834, -0.9363), (1.039, -0.3374, 0.0), (1.039, 0.3374, 0.0), (0.0, -1.092, 0.0), (0.6419, -0.8834, 0.0), (-1.039, -0.3374, 0.0), (-0.6419, -0.8834, 0.0), (-0.6419, 0.8834, 0.0), (-1.039, 0.3374, 0.0), (0.6419, 0.8834, 0.0), (0.0, 1.092, 0.0), (0.7515, -0.546, 0.9363), (-0.287, -0.8834, 0.9363), (-0.9289, 0.0, 0.9363), (-0.287, 0.8834, 0.9363), (0.7515, 0.546, 0.9363), (0.1774, -0.546, 1.515), (0.5741, 0.0, 1.515), (-0.4644, -0.3374, 1.515), (-0.4644, 0.3374, 1.515), (0.1774, 0.546, 1.515)], [], [(0, 13, 12), (1, 13, 15), (0, 12, 17), (0, 17, 19), (0, 19, 16), (1, 15, 22), (2, 14, 24), (3, 18, 26), (4, 20, 28), (5, 21, 30), (1, 22, 25), (2, 24, 27), (3, 26, 29), (4, 28, 31), (5, 30, 23), (6, 32, 37), (7, 33, 39), (8, 34, 40), (9, 35, 41), (10, 36, 38), (38, 41, 11), (38, 36, 41), (36, 9, 41), (41, 40, 11), (41, 35, 40), (35, 8, 40), (40, 39, 11), (40, 34, 39), (34, 7, 39), (39, 37, 11), (39, 33, 37), (33, 6, 37), (37, 38, 11), (37, 32, 38), (32, 10, 38), (23, 36, 10), (23, 30, 36), (30, 9, 36), (31, 35, 9), (31, 28, 35), (28, 8, 35), (29, 34, 8), (29, 26, 34), (26, 7, 34), (27, 33, 7), (27, 24, 33), (24, 6, 33), (25, 32, 6), (25, 22, 32), (22, 10, 32), (30, 31, 9), (30, 21, 31), (21, 4, 31), (28, 29, 8), (28, 20, 29), (20, 3, 29), (26, 27, 7), (26, 18, 27), (18, 2, 27), (24, 25, 6), (24, 14, 25), (14, 1, 25), (22, 23, 10), (22, 15, 23), (15, 5, 23), (16, 21, 5), (16, 19, 21), (19, 4, 21), (19, 20, 4), (19, 17, 20), (17, 3, 20), (17, 18, 3), (17, 12, 18), (12, 2, 18), (15, 16, 5), (15, 13, 16), (13, 0, 16), (12, 14, 2), (12, 13, 14), (13, 1, 14)])
_uv = me_icosphere_003.uv_layers.new(name='UVMap')
_uv.uv.foreach_set('vector', [0.8182, 0.0, 0.7727, 0.07873, 0.8636, 0.07873, 0.7273, 0.1575, 0.6818, 0.07873, 0.6364, 0.1575, 0.09091, 0.0, 0.04545, 0.07873, 0.1364, 0.07873, 0.2727, 0.0, 0.2273, 0.07873, 0.3182, 0.07873, 0.4545, 0.0, 0.4091, 0.07873, 0.5, 0.07873, 0.7273, 0.1575, 0.6364, 0.1575, 0.6818, 0.2362, 0.9091, 0.1575, 0.8182, 0.1575, 0.8636, 0.2362, 0.1818, 0.1575, 0.09091, 0.1575, 0.1364, 0.2362, 0.3636, 0.1575, 0.2727, 0.1575, 0.3182, 0.2362, 0.5455, 0.1575, 0.4545, 0.1575, 0.5, 0.2362, 0.7273, 0.1575, 0.6818, 0.2362, 0.7727, 0.2362, 0.9091, 0.1575, 0.8636, 0.2362, 0.9545, 0.2362, 0.1818, 0.1575, 0.1364, 0.2362, 0.2273, 0.2362, 0.3636, 0.1575, 0.3182, 0.2362, 0.4091, 0.2362, 0.5455, 0.1575, 0.5, 0.2362, 0.5909, 0.2362, 0.8182, 0.3149, 0.7273, 0.3149, 0.7727, 0.3937, 1.0, 0.3149, 0.9091, 0.3149, 0.9545, 0.3937, 0.2727, 0.3149, 0.1818, 0.3149, 0.2273, 0.3937, 0.4545, 0.3149, 0.3636, 0.3149, 0.4091, 0.3937, 0.6364, 0.3149, 0.5455, 0.3149, 0.5909, 0.3937, 0.5909, 0.3937, 0.5, 0.3937, 0.5455, 0.4724, 0.5909, 0.3937, 0.5455, 0.3149, 0.5, 0.3937, 0.5455, 0.3149, 0.4545, 0.3149, 0.5, 0.3937, 0.4091, 0.3937, 0.3182, 0.3937, 0.3636, 0.4724, 0.4091, 0.3937, 0.3636, 0.3149, 0.3182, 0.3937, 0.3636, 0.3149, 0.2727, 0.3149, 0.3182, 0.3937, 0.2273, 0.3937, 0.1364, 0.3937, 0.1818, 0.4724, 0.2273, 0.3937, 0.1818, 0.3149, 0.1364, 0.3937, 0.1818, 0.3149, 0.09091, 0.3149, 0.1364, 0.3937, 0.9545, 0.3937, 0.8636, 0.3937, 0.9091, 0.4724, 0.9545, 0.3937, 0.9091, 0.3149, 0.8636, 0.3937, 0.9091, 0.3149, 0.8182, 0.3149, 0.8636, 0.3937, 0.7727, 0.3937, 0.6818, 0.3937, 0.7273, 0.4724, 0.7727, 0.3937, 0.7273, 0.3149, 0.6818, 0.3937, 0.7273, 0.3149, 0.6364, 0.3149, 0.6818, 0.3937, 0.5909, 0.2362, 0.5455, 0.3149, 0.6364, 0.3149, 0.5909, 0.2362, 0.5, 0.2362, 0.5455, 0.3149, 0.5, 0.2362, 0.4545, 0.3149, 0.5455, 0.3149, 0.4091, 0.2362, 0.3636, 0.3149, 0.4545, 0.3149, 0.4091, 0.2362, 0.3182, 0.2362, 0.3636, 0.3149, 0.3182, 0.2362, 0.2727, 0.3149, 0.3636, 0.3149, 0.2273, 0.2362, 0.1818, 0.3149, 0.2727, 0.3149, 0.2273, 0.2362, 0.1364, 0.2362, 0.1818, 0.3149, 0.1364, 0.2362, 0.09091, 0.3149, 0.1818, 0.3149, 0.9545, 0.2362, 0.9091, 0.3149, 1.0, 0.3149, 0.9545, 0.2362, 0.8636, 0.2362, 0.9091, 0.3149, 0.8636, 0.2362, 0.8182, 0.3149, 0.9091, 0.3149, 0.7727, 0.2362, 0.7273, 0.3149, 0.8182, 0.3149, 0.7727, 0.2362, 0.6818, 0.2362, 0.7273, 0.3149, 0.6818, 0.2362, 0.6364, 0.3149, 0.7273, 0.3149, 0.5, 0.2362, 0.4091, 0.2362, 0.4545, 0.3149, 0.5, 0.2362, 0.4545, 0.1575, 0.4091, 0.2362, 0.4545, 0.1575, 0.3636, 0.1575, 0.4091, 0.2362, 0.3182, 0.2362, 0.2273, 0.2362, 0.2727, 0.3149, 0.3182, 0.2362, 0.2727, 0.1575, 0.2273, 0.2362, 0.2727, 0.1575, 0.1818, 0.1575, 0.2273, 0.2362, 0.1364, 0.2362, 0.04545, 0.2362, 0.09091, 0.3149, 0.1364, 0.2362, 0.09091, 0.1575, 0.04545, 0.2362, 0.09091, 0.1575, 0.0, 0.1575, 0.04545, 0.2362, 0.8636, 0.2362, 0.7727, 0.2362, 0.8182, 0.3149, 0.8636, 0.2362, 0.8182, 0.1575, 0.7727, 0.2362, 0.8182, 0.1575, 0.7273, 0.1575, 0.7727, 0.2362, 0.6818, 0.2362, 0.5909, 0.2362, 0.6364, 0.3149, 0.6818, 0.2362, 0.6364, 0.1575, 0.5909, 0.2362, 0.6364, 0.1575, 0.5455, 0.1575, 0.5909, 0.2362, 0.5, 0.07873, 0.4545, 0.1575, 0.5455, 0.1575, 0.5, 0.07873, 0.4091, 0.07873, 0.4545, 0.1575, 0.4091, 0.07873, 0.3636, 0.1575, 0.4545, 0.1575, 0.3182, 0.07873, 0.2727, 0.1575, 0.3636, 0.1575, 0.3182, 0.07873, 0.2273, 0.07873, 0.2727, 0.1575, 0.2273, 0.07873, 0.1818, 0.1575, 0.2727, 0.1575, 0.1364, 0.07873, 0.09091, 0.1575, 0.1818, 0.1575, 0.1364, 0.07873, 0.04545, 0.07873, 0.09091, 0.1575, 0.04545, 0.07873, 0.0, 0.1575, 0.09091, 0.1575, 0.6364, 0.1575, 0.5909, 0.07873, 0.5455, 0.1575, 0.6364, 0.1575, 0.6818, 0.07873, 0.5909, 0.07873, 0.6818, 0.07873, 0.6364, 0.0, 0.5909, 0.07873, 0.8636, 0.07873, 0.8182, 0.1575, 0.9091, 0.1575, 0.8636, 0.07873, 0.7727, 0.07873, 0.8182, 0.1575, 0.7727, 0.07873, 0.7273, 0.1575, 0.8182, 0.1575])
me_icosphere_003.materials.append(mat_material_005)
me_icosphere_003.use_remesh_fix_poles = True
me_icosphere_003.use_remesh_preserve_attributes = False
me_icosphere_003.use_mirror_vertex_groups = False
me_icosphere_003.update()
me_cube_019 = bpy.data.meshes.new('Cube.019')
me_cube_019.from_pydata([(-0.4675, -0.4675, -2.239), (-0.4675, -0.4675, 2.239), (-0.4675, 0.4675, -2.239), (-0.4675, 0.4675, 2.239), (0.4675, -0.4675, -2.239), (0.4675, -0.4675, 2.239), (0.4675, 0.4675, -2.239), (0.4675, 0.4675, 2.239), (-0.4675, -0.4675, -1.742), (-0.4675, -0.4675, -1.244), (-0.4675, -0.4675, -0.7464), (-0.4675, -0.4675, -0.2488), (-0.4675, -0.4675, 0.2488), (-0.4675, -0.4675, 0.7464), (-0.4675, -0.4675, 1.244), (-0.4675, -0.4675, 1.742), (-0.4675, 0.4675, 1.742), (-0.4675, 0.4675, 1.244), (-0.4675, 0.4675, 0.7464), (-0.4675, 0.4675, 0.2488), (-0.4675, 0.4675, -0.2488), (-0.4675, 0.4675, -0.7464), (-0.4675, 0.4675, -1.244), (-0.4675, 0.4675, -1.742), (0.4675, 0.4675, 1.742), (0.4675, 0.4675, 1.244), (0.4675, 0.4675, 0.7464), (0.4675, 0.4675, 0.2488), (0.4675, 0.4675, -0.2488), (0.4675, 0.4675, -0.7464), (0.4675, 0.4675, -1.244), (0.4675, 0.4675, -1.742), (0.4675, -0.4675, 1.742), (0.4675, -0.4675, 1.244), (0.4675, -0.4675, 0.7464), (0.4675, -0.4675, 0.2488), (0.4675, -0.4675, -0.2488), (0.4675, -0.4675, -0.7464), (0.4675, -0.4675, -1.244), (0.4675, -0.4675, -1.742), (-1.659, -0.2988, 0.2488), (-1.659, -0.2988, 0.7464), (-1.659, 0.2988, 0.7464), (-1.659, 0.2988, 0.2488), (1.494, 0.2553, -0.2488), (1.494, 0.2553, -0.7464), (1.494, -0.2553, -0.2488), (1.494, -0.2553, -0.7464), (0.9806, -0.2553, -0.7464), (0.9806, -0.2553, -0.2488), (0.9806, 0.2553, -0.2488), (0.9806, 0.2553, -0.7464), (1.494, 0.2553, 0.3583), (1.494, -0.2553, 0.3583), (0.9806, 0.2553, 0.3583), (0.9806, -0.2553, 0.3583), (-1.063, -0.2988, 0.7464), (-1.063, -0.2988, 0.2488), (-1.063, 0.2988, 0.2488), (-1.063, 0.2988, 0.7464), (-1.659, -0.2988, 1.297), (-1.659, 0.2988, 1.297), (-1.063, -0.2988, 1.297), (-1.063, 0.2988, 1.297), (2.486e-07, 0.5978, -2.239), (-2.666e-07, 0.6072, 2.239), (2.486e-07, -0.5978, -2.239), (-2.666e-07, -0.6072, 2.239), (-2.666e-07, -0.6072, -1.742), (-2.666e-07, -0.6072, -1.244), (-2.666e-07, -0.6072, -0.7464), (-2.666e-07, -0.6072, -0.2488), (-2.666e-07, -0.6072, 0.2488), (-2.666e-07, -0.6072, 0.7464), (-2.666e-07, -0.6072, 1.244), (-2.666e-07, -0.6072, 1.742), (-2.666e-07, 0.6072, -1.742), (-2.666e-07, 0.6072, -1.244), (-2.666e-07, 0.6072, -0.7464), (-2.666e-07, 0.6072, -0.2488), (-2.666e-07, 0.6072, 0.2488), (-2.666e-07, 0.6072, 0.7464), (-2.666e-07, 0.6072, 1.244), (-2.666e-07, 0.6072, 1.742), (-0.5978, 0.0, -2.239), (-0.6072, -5.332e-07, 2.239), (0.5978, 0.0, -2.239), (0.6072, -5.332e-07, 2.239), (0.6072, -5.332e-07, -1.742), (0.6072, -5.332e-07, -1.244), (0.6072, -5.332e-07, -0.7464), (0.6072, -5.332e-07, -0.2488), (0.6072, -5.332e-07, 0.2488), (0.6072, -5.332e-07, 0.7464), (0.6072, -5.332e-07, 1.244), (0.6072, -5.332e-07, 1.742), (-0.6072, -5.332e-07, -1.742), (-0.6072, -5.332e-07, -1.244), (-0.6072, -5.332e-07, -0.7464), (-0.6072, -5.332e-07, -0.2488), (-0.6072, -5.332e-07, 0.2488), (-0.6072, -5.332e-07, 0.7464), (-0.6072, -5.332e-07, 1.244), (-0.6072, -5.332e-07, 1.742), (-1.75, 0.0, 0.2488), (-1.75, 0.0, 0.7464), (1.587, 4.403e-07, -0.7464), (1.587, 4.403e-07, -0.2488), (0.9471, 4.403e-07, -0.7464), (0.9471, 4.403e-07, -0.2488), (1.587, 4.403e-07, 0.3583), (0.9471, 4.403e-07, 0.3583), (-1.011, 0.0, 0.7464), (-1.011, 0.0, 0.2488), (-1.75, 0.0, 1.297), (-1.011, 0.0, 1.297), (-2.666e-07, -5.332e-07, 2.603), (0.0, 0.0, -2.239), (0.3073, -0.5829, -0.4976), (-2.666e-07, -0.6072, -0.4976), (0.9471, 0.3183, -0.4976), (-0.6072, -5.332e-07, -0.4976), (0.3073, 0.5829, -0.4976), (-0.4675, -0.4675, -0.4976), (-2.666e-07, 0.6072, -0.4976), (-0.4675, 0.4675, -0.4976), (0.9471, -0.3183, -0.4976), (1.267, 0.3183, -0.4976), (1.267, -0.3183, 0.3583), (1.267, 4.403e-07, 0.3583), (1.267, 0.3183, 0.3583), (1.267, -0.3183, -0.4976), (1.267, 0.3183, -0.2488), (1.267, -0.3183, -0.2488), (-0.2187, 0.6218, 0.4976), (-1.011, 0.3975, 0.4976), (-0.2187, -0.6218, 0.4976), (-1.011, -0.3975, 0.4976), (-1.408, 0.3975, 1.297), (-1.408, 0.3975, 0.4976), (-1.408, 0.0, 1.297), (-1.408, -0.3975, 1.297), (-1.408, -0.3975, 0.7464), (-1.408, 0.3975, 0.7464), (-1.408, -0.3975, 0.4976), (0.4675, 0.4675, 0.4976), (-2.666e-07, 0.6072, 0.4976), (0.6072, -5.332e-07, 0.4976), (0.4675, -0.4675, 0.4976), (-2.666e-07, -0.6072, 0.4976)], [], [(103, 85, 3, 16), (83, 65, 7, 24), (95, 87, 5, 32), (75, 67, 1, 15), (117, 86, 4, 66), (116, 85, 1, 67), (66, 68, 8, 0), (68, 69, 9, 8), (69, 70, 10, 9), (70, 119, 123, 10), (71, 72, 12, 11), (72, 149, 136, 12), (73, 74, 14, 13), (74, 75, 15, 14), (86, 88, 39, 4), (88, 89, 38, 39), (89, 90, 37, 38), (49, 126, 131, 133), (91, 92, 35, 36), (92, 147, 148, 35), (93, 94, 33, 34), (94, 95, 32, 33), (64, 76, 31, 6), (76, 77, 30, 31), (77, 78, 29, 30), (78, 124, 122, 29), (79, 80, 27, 28), (80, 146, 145, 27), (81, 82, 25, 26), (82, 83, 24, 25), (84, 96, 23, 2), (96, 97, 22, 23), (97, 98, 21, 22), (98, 121, 125, 21), (99, 100, 19, 20), (101, 102, 17, 18), (102, 103, 16, 17), (113, 57, 40, 104), (59, 143, 138, 63), (59, 135, 139, 143), (133, 131, 126, 48, 47, 46), (44, 132, 130, 52), (108, 51, 45, 106), (90, 29, 51, 108), (91, 36, 49, 109), (29, 122, 120, 51), (36, 118, 126, 49), (111, 55, 128, 129), (109, 49, 55, 111), (49, 133, 128, 55), (107, 44, 52, 110), (18, 134, 135, 59), (101, 18, 59, 112), (100, 12, 57, 113), (12, 136, 137, 57), (115, 63, 138, 140), (105, 41, 60, 114), (41, 142, 141, 60), (112, 59, 63, 115), (17, 16, 83, 82), (18, 17, 82, 81), (19, 134, 146, 80), (20, 19, 80, 79), (21, 125, 124, 78), (22, 21, 78, 77), (23, 22, 77, 76), (2, 23, 76, 64), (33, 32, 75, 74), (34, 33, 74, 73), (35, 148, 149, 72), (36, 35, 72, 71), (37, 118, 119, 70), (38, 37, 70, 69), (39, 38, 69, 68), (4, 39, 68, 66), (87, 116, 67, 5), (84, 117, 66, 0), (32, 5, 67, 75), (16, 3, 65, 83), (2, 64, 117, 84), (7, 65, 116, 87), (56, 112, 115, 62), (42, 105, 114, 61), (62, 115, 140, 141), (19, 100, 113, 58), (13, 101, 112, 56), (46, 107, 110, 53), (50, 109, 111, 54), (54, 111, 129, 130), (28, 91, 109, 50), (37, 90, 108, 48), (48, 108, 106, 47), (106, 45, 44, 107), (58, 113, 104, 43), (40, 41, 105, 104), (14, 15, 103, 102), (13, 14, 102, 101), (11, 12, 100, 99), (10, 123, 121, 98), (9, 10, 98, 97), (8, 9, 97, 96), (0, 8, 96, 84), (25, 24, 95, 94), (26, 25, 94, 93), (27, 145, 147, 92), (28, 27, 92, 91), (30, 29, 90, 89), (31, 30, 89, 88), (6, 31, 88, 86), (65, 3, 85, 116), (64, 6, 86, 117), (24, 7, 87, 95), (15, 1, 85, 103), (124, 125, 20, 79), (126, 118, 37, 48), (47, 106, 107, 46), (121, 123, 11, 99), (119, 118, 36, 71), (123, 119, 71, 11), (125, 121, 99, 20), (120, 122, 28, 50), (122, 124, 79, 28), (129, 128, 53, 110), (130, 129, 110, 52), (130, 132, 50, 54), (132, 44, 45, 51, 120, 127), (132, 127, 120, 50), (128, 133, 46, 53), (135, 134, 19, 58), (43, 104, 105, 42), (137, 136, 13, 56), (138, 143, 42, 61), (140, 138, 61, 114), (141, 140, 114, 60), (142, 144, 137, 56), (141, 142, 56, 62), (137, 144, 142, 41, 40, 57), (143, 139, 135, 58, 43, 42), (148, 147, 93, 34), (147, 145, 26, 93), (146, 134, 18, 81), (145, 146, 81, 26), (136, 149, 73, 13), (149, 148, 34, 73)])
_uv = me_cube_019.uv_layers.new(name='UVMap')
_uv.uv.foreach_set('vector', [0.5972, 0.125, 0.625, 0.125, 0.625, 0.25, 0.5972, 0.25, 0.5972, 0.375, 0.625, 0.375, 0.625, 0.5, 0.5972, 0.5, 0.5972, 0.625, 0.625, 0.625, 0.625, 0.75, 0.5972, 0.75, 0.5972, 0.875, 0.625, 0.875, 0.625, 1.0, 0.5972, 1.0, 0.25, 0.625, 0.375, 0.625, 0.375, 0.75, 0.25, 0.75, 0.75, 0.625, 0.875, 0.625, 0.875, 0.75, 0.75, 0.75, 0.375, 0.875, 0.4028, 0.875, 0.4028, 1.0, 0.375, 1.0, 0.4028, 0.875, 0.4306, 0.875, 0.4306, 1.0, 0.4028, 1.0, 0.4306, 0.875, 0.4583, 0.875, 0.4583, 1.0, 0.4306, 1.0, 0.4583, 0.875, 0.4722, 0.875, 0.4722, 1.0, 0.4583, 1.0, 0.4861, 0.875, 0.5139, 0.875, 0.5139, 1.0, 0.4861, 1.0, 0.5139, 0.875, 0.5278, 0.875, 0.5278, 1.0, 0.5139, 1.0, 0.5417, 0.875, 0.5694, 0.875, 0.5694, 1.0, 0.5417, 1.0, 0.5694, 0.875, 0.5972, 0.875, 0.5972, 1.0, 0.5694, 1.0, 0.375, 0.625, 0.4028, 0.625, 0.4028, 0.75, 0.375, 0.75, 0.4028, 0.625, 0.4306, 0.625, 0.4306, 0.75, 0.4028, 0.75, 0.4306, 0.625, 0.4583, 0.625, 0.4583, 0.75, 0.4306, 0.75, 0.4861, 0.75, 0.4722, 0.75, 0.4722, 0.75, 0.4861, 0.75, 0.4861, 0.625, 0.5139, 0.625, 0.5139, 0.75, 0.4861, 0.75, 0.5139, 0.625, 0.5278, 0.625, 0.5278, 0.75, 0.5139, 0.75, 0.5417, 0.625, 0.5694, 0.625, 0.5694, 0.75, 0.5417, 0.75, 0.5694, 0.625, 0.5972, 0.625, 0.5972, 0.75, 0.5694, 0.75, 0.375, 0.375, 0.4028, 0.375, 0.4028, 0.5, 0.375, 0.5, 0.4028, 0.375, 0.4306, 0.375, 0.4306, 0.5, 0.4028, 0.5, 0.4306, 0.375, 0.4583, 0.375, 0.4583, 0.5, 0.4306, 0.5, 0.4583, 0.375, 0.4722, 0.375, 0.4722, 0.5, 0.4583, 0.5, 0.4861, 0.375, 0.5139, 0.375, 0.5139, 0.5, 0.4861, 0.5, 0.5139, 0.375, 0.5278, 0.375, 0.5278, 0.5, 0.5139, 0.5, 0.5417, 0.375, 0.5694, 0.375, 0.5694, 0.5, 0.5417, 0.5, 0.5694, 0.375, 0.5972, 0.375, 0.5972, 0.5, 0.5694, 0.5, 0.375, 0.125, 0.4028, 0.125, 0.4028, 0.25, 0.375, 0.25, 0.4028, 0.125, 0.4306, 0.125, 0.4306, 0.25, 0.4028, 0.25, 0.4306, 0.125, 0.4583, 0.125, 0.4583, 0.25, 0.4306, 0.25, 0.4583, 0.125, 0.4722, 0.125, 0.4722, 0.25, 0.4583, 0.25, 0.4861, 0.125, 0.5139, 0.125, 0.5139, 0.25, 0.4861, 0.25, 0.5417, 0.125, 0.5694, 0.125, 0.5694, 0.25, 0.5417, 0.25, 0.5694, 0.125, 0.5972, 0.125, 0.5972, 0.25, 0.5694, 0.25, 0.5139, 0.125, 0.5139, 0.0, 0.5139, 0.0, 0.5139, 0.125, 0.5417, 0.25, 0.5417, 0.25, 0.5417, 0.25, 0.5417, 0.25, 0.5417, 0.25, 0.5278, 0.25, 0.5278, 0.25, 0.5417, 0.25, 0.4861, 0.75, 0.4722, 0.75, 0.4722, 0.75, 0.4583, 0.75, 0.4583, 0.75, 0.4861, 0.75, 0.4861, 0.5, 0.4861, 0.5, 0.4861, 0.5, 0.4861, 0.5, 0.4583, 0.625, 0.4583, 0.5, 0.4583, 0.5, 0.4583, 0.625, 0.4583, 0.625, 0.4583, 0.5, 0.4583, 0.5, 0.4583, 0.625, 0.4861, 0.625, 0.4861, 0.75, 0.4861, 0.75, 0.4861, 0.625, 0.4583, 0.5, 0.4722, 0.5, 0.4722, 0.5, 0.4583, 0.5, 0.4861, 0.75, 0.4722, 0.75, 0.4722, 0.75, 0.4861, 0.75, 0.4861, 0.625, 0.4861, 0.75, 0.4861, 0.75, 0.4861, 0.625, 0.4861, 0.625, 0.4861, 0.75, 0.4861, 0.75, 0.4861, 0.625, 0.4861, 0.75, 0.4861, 0.75, 0.4861, 0.75, 0.4861, 0.75, 0.4861, 0.625, 0.4861, 0.5, 0.4861, 0.5, 0.4861, 0.625, 0.5417, 0.25, 0.5278, 0.25, 0.5278, 0.25, 0.5417, 0.25, 0.5417, 0.125, 0.5417, 0.25, 0.5417, 0.25, 0.5417, 0.125, 0.5139, 0.125, 0.5139, 0.0, 0.5139, 0.0, 0.5139, 0.125, 0.5139, 1.0, 0.5278, 1.0, 0.5278, 1.0, 0.5139, 1.0, 0.5417, 0.125, 0.5417, 0.25, 0.5417, 0.25, 0.5417, 0.125, 0.5417, 0.125, 0.5417, 0.0, 0.5417, 0.0, 0.5417, 0.125, 0.5417, 1.0, 0.5417, 1.0, 0.5417, 1.0, 0.5417, 1.0, 0.5417, 0.125, 0.5417, 0.25, 0.5417, 0.25, 0.5417, 0.125, 0.5694, 0.25, 0.5972, 0.25, 0.5972, 0.375, 0.5694, 0.375, 0.5417, 0.25, 0.5694, 0.25, 0.5694, 0.375, 0.5417, 0.375, 0.5139, 0.25, 0.5278, 0.25, 0.5278, 0.375, 0.5139, 0.375, 0.4861, 0.25, 0.5139, 0.25, 0.5139, 0.375, 0.4861, 0.375, 0.4583, 0.25, 0.4722, 0.25, 0.4722, 0.375, 0.4583, 0.375, 0.4306, 0.25, 0.4583, 0.25, 0.4583, 0.375, 0.4306, 0.375, 0.4028, 0.25, 0.4306, 0.25, 0.4306, 0.375, 0.4028, 0.375, 0.375, 0.25, 0.4028, 0.25, 0.4028, 0.375, 0.375, 0.375, 0.5694, 0.75, 0.5972, 0.75, 0.5972, 0.875, 0.5694, 0.875, 0.5417, 0.75, 0.5694, 0.75, 0.5694, 0.875, 0.5417, 0.875, 0.5139, 0.75, 0.5278, 0.75, 0.5278, 0.875, 0.5139, 0.875, 0.4861, 0.75, 0.5139, 0.75, 0.5139, 0.875, 0.4861, 0.875, 0.4583, 0.75, 0.4722, 0.75, 0.4722, 0.875, 0.4583, 0.875, 0.4306, 0.75, 0.4583, 0.75, 0.4583, 0.875, 0.4306, 0.875, 0.4028, 0.75, 0.4306, 0.75, 0.4306, 0.875, 0.4028, 0.875, 0.375, 0.75, 0.4028, 0.75, 0.4028, 0.875, 0.375, 0.875, 0.625, 0.625, 0.75, 0.625, 0.75, 0.75, 0.625, 0.75, 0.125, 0.625, 0.25, 0.625, 0.25, 0.75, 0.125, 0.75, 0.5972, 0.75, 0.625, 0.75, 0.625, 0.875, 0.5972, 0.875, 0.5972, 0.25, 0.625, 0.25, 0.625, 0.375, 0.5972, 0.375, 0.125, 0.5, 0.25, 0.5, 0.25, 0.625, 0.125, 0.625, 0.625, 0.5, 0.75, 0.5, 0.75, 0.625, 0.625, 0.625, 0.5417, 0.0, 0.5417, 0.125, 0.5417, 0.125, 0.5417, 0.0, 0.5417, 0.25, 0.5417, 0.125, 0.5417, 0.125, 0.5417, 0.25, 0.5417, 0.0, 0.5417, 0.125, 0.5417, 0.125, 0.5417, 0.0, 0.5139, 0.25, 0.5139, 0.125, 0.5139, 0.125, 0.5139, 0.25, 0.5417, 0.0, 0.5417, 0.125, 0.5417, 0.125, 0.5417, 0.0, 0.4861, 0.75, 0.4861, 0.625, 0.4861, 0.625, 0.4861, 0.75, 0.4861, 0.5, 0.4861, 0.625, 0.4861, 0.625, 0.4861, 0.5, 0.4861, 0.5, 0.4861, 0.625, 0.4861, 0.625, 0.4861, 0.5, 0.4861, 0.5, 0.4861, 0.625, 0.4861, 0.625, 0.4861, 0.5, 0.4583, 0.75, 0.4583, 0.625, 0.4583, 0.625, 0.4583, 0.75, 0.4583, 0.75, 0.4583, 0.625, 0.4583, 0.625, 0.4583, 0.75, 0.4583, 0.625, 0.4583, 0.5, 0.4861, 0.5, 0.4861, 0.625, 0.5139, 0.25, 0.5139, 0.125, 0.5139, 0.125, 0.5139, 0.25, 0.5139, 0.0, 0.5417, 0.0, 0.5417, 0.125, 0.5139, 0.125, 0.5694, 0.0, 0.5972, 0.0, 0.5972, 0.125, 0.5694, 0.125, 0.5417, 0.0, 0.5694, 0.0, 0.5694, 0.125, 0.5417, 0.125, 0.4861, 0.0, 0.5139, 0.0, 0.5139, 0.125, 0.4861, 0.125, 0.4583, 0.0, 0.4722, 0.0, 0.4722, 0.125, 0.4583, 0.125, 0.4306, 0.0, 0.4583, 0.0, 0.4583, 0.125, 0.4306, 0.125, 0.4028, 0.0, 0.4306, 0.0, 0.4306, 0.125, 0.4028, 0.125, 0.375, 0.0, 0.4028, 0.0, 0.4028, 0.125, 0.375, 0.125, 0.5694, 0.5, 0.5972, 0.5, 0.5972, 0.625, 0.5694, 0.625, 0.5417, 0.5, 0.5694, 0.5, 0.5694, 0.625, 0.5417, 0.625, 0.5139, 0.5, 0.5278, 0.5, 0.5278, 0.625, 0.5139, 0.625, 0.4861, 0.5, 0.5139, 0.5, 0.5139, 0.625, 0.4861, 0.625, 0.4306, 0.5, 0.4583, 0.5, 0.4583, 0.625, 0.4306, 0.625, 0.4028, 0.5, 0.4306, 0.5, 0.4306, 0.625, 0.4028, 0.625, 0.375, 0.5, 0.4028, 0.5, 0.4028, 0.625, 0.375, 0.625, 0.75, 0.5, 0.875, 0.5, 0.875, 0.625, 0.75, 0.625, 0.25, 0.5, 0.375, 0.5, 0.375, 0.625, 0.25, 0.625, 0.5972, 0.5, 0.625, 0.5, 0.625, 0.625, 0.5972, 0.625, 0.5972, 0.0, 0.625, 0.0, 0.625, 0.125, 0.5972, 0.125, 0.4722, 0.375, 0.4722, 0.25, 0.4861, 0.25, 0.4861, 0.375, 0.4722, 0.75, 0.4722, 0.75, 0.4583, 0.75, 0.4583, 0.75, 0.4583, 0.75, 0.4583, 0.625, 0.4861, 0.625, 0.4861, 0.75, 0.4722, 0.125, 0.4722, 0.0, 0.4861, 0.0, 0.4861, 0.125, 0.4722, 0.875, 0.4722, 0.75, 0.4861, 0.75, 0.4861, 0.875, 0.4722, 1.0, 0.4722, 0.875, 0.4861, 0.875, 0.4861, 1.0, 0.4722, 0.25, 0.4722, 0.125, 0.4861, 0.125, 0.4861, 0.25, 0.4722, 0.5, 0.4722, 0.5, 0.4861, 0.5, 0.4861, 0.5, 0.4722, 0.5, 0.4722, 0.375, 0.4861, 0.375, 0.4861, 0.5, 0.4861, 0.625, 0.4861, 0.75, 0.4861, 0.75, 0.4861, 0.625, 0.4861, 0.5, 0.4861, 0.625, 0.4861, 0.625, 0.4861, 0.5, 0.4861, 0.5, 0.4861, 0.5, 0.4861, 0.5, 0.4861, 0.5, 0.4861, 0.5, 0.4861, 0.5, 0.4583, 0.5, 0.4583, 0.5, 0.4722, 0.5, 0.4722, 0.5, 0.4861, 0.5, 0.4722, 0.5, 0.4722, 0.5, 0.4861, 0.5, 0.4861, 0.75, 0.4861, 0.75, 0.4861, 0.75, 0.4861, 0.75, 0.5278, 0.25, 0.5278, 0.25, 0.5139, 0.25, 0.5139, 0.25, 0.5139, 0.25, 0.5139, 0.125, 0.5417, 0.125, 0.5417, 0.25, 0.5278, 1.0, 0.5278, 1.0, 0.5417, 1.0, 0.5417, 1.0, 0.5417, 0.25, 0.5417, 0.25, 0.5417, 0.25, 0.5417, 0.25, 0.5417, 0.125, 0.5417, 0.25, 0.5417, 0.25, 0.5417, 0.125, 0.5417, 0.0, 0.5417, 0.125, 0.5417, 0.125, 0.5417, 0.0, 0.5417, 1.0, 0.5278, 1.0, 0.5278, 1.0, 0.5417, 1.0, 0.5417, 1.0, 0.5417, 1.0, 0.5417, 1.0, 0.5417, 1.0, 0.5278, 1.0, 0.5278, 1.0, 0.5417, 1.0, 0.5417, 1.0, 0.5139, 0.0, 0.5139, 0.0, 0.5417, 0.25, 0.5278, 0.25, 0.5278, 0.25, 0.5139, 0.25, 0.5139, 0.25, 0.5417, 0.25, 0.5278, 0.75, 0.5278, 0.625, 0.5417, 0.625, 0.5417, 0.75, 0.5278, 0.625, 0.5278, 0.5, 0.5417, 0.5, 0.5417, 0.625, 0.5278, 0.375, 0.5278, 0.25, 0.5417, 0.25, 0.5417, 0.375, 0.5278, 0.5, 0.5278, 0.375, 0.5417, 0.375, 0.5417, 0.5, 0.5278, 1.0, 0.5278, 0.875, 0.5417, 0.875, 0.5417, 1.0, 0.5278, 0.875, 0.5278, 0.75, 0.5417, 0.75, 0.5417, 0.875])
me_cube_019.materials.append(mat_material_005)
me_cube_019.use_remesh_fix_poles = True
me_cube_019.use_remesh_preserve_attributes = False
me_cube_019.use_mirror_vertex_groups = False
me_cube_019.update()
me_icosphere_004 = bpy.data.meshes.new('Icosphere.004')
me_icosphere_004.from_pydata([(0.0, 0.0, -0.9399), (0.7902, -0.5741, -0.4884), (-0.3018, -0.9289, -0.4884), (-0.9767, 0.0, -0.4884), (-0.3018, 0.9289, -0.4884), (0.7902, 0.5741, -0.4884), (0.3018, -0.9289, 0.4884), (-0.7902, -0.5741, 0.4884), (-0.7902, 0.5741, 0.4884), (0.3018, 0.9289, 0.4884), (0.9767, 0.0, 0.4884), (0.0, 0.0, 1.092), (-0.1774, -0.546, -0.9523), (0.4644, -0.3374, -0.9523), (0.287, -0.8834, -0.5741), (0.9289, 0.0, -0.5741), (0.4644, 0.3374, -0.9289), (-0.5741, 0.0, -0.9523), (-0.7515, -0.546, -0.5741), (-0.1774, 0.546, -0.9289), (-0.7515, 0.546, -0.5741), (0.287, 0.8834, -0.5741), (1.039, -0.3374, 0.0), (1.039, 0.3374, 0.0), (0.0, -1.092, 0.0), (0.6419, -0.8834, 0.0), (-1.039, -0.3374, 0.0), (-0.6419, -0.8834, 0.0), (-0.6419, 0.8834, 0.0), (-1.039, 0.3374, 0.0), (0.6419, 0.8834, 0.0), (0.0, 1.092, 0.0), (0.7515, -0.546, 0.5741), (-0.287, -0.8834, 0.5741), (-0.9289, 0.0, 0.5741), (-0.287, 0.8834, 0.5741), (0.7515, 0.546, 0.5741), (0.1774, -0.546, 0.9289), (0.5741, 0.0, 0.9289), (-0.4644, -0.3374, 0.9289), (-0.4644, 0.3374, 0.9289), (0.1774, 0.546, 0.9289)], [], [(0, 13, 12), (1, 13, 15), (0, 12, 17), (0, 17, 19), (0, 19, 16), (1, 15, 22), (2, 14, 24), (3, 18, 26), (4, 20, 28), (5, 21, 30), (1, 22, 25), (2, 24, 27), (3, 26, 29), (4, 28, 31), (5, 30, 23), (6, 32, 37), (7, 33, 39), (8, 34, 40), (9, 35, 41), (10, 36, 38), (38, 41, 11), (38, 36, 41), (36, 9, 41), (41, 40, 11), (41, 35, 40), (35, 8, 40), (40, 39, 11), (40, 34, 39), (34, 7, 39), (39, 37, 11), (39, 33, 37), (33, 6, 37), (37, 38, 11), (37, 32, 38), (32, 10, 38), (23, 36, 10), (23, 30, 36), (30, 9, 36), (31, 35, 9), (31, 28, 35), (28, 8, 35), (29, 34, 8), (29, 26, 34), (26, 7, 34), (27, 33, 7), (27, 24, 33), (24, 6, 33), (25, 32, 6), (25, 22, 32), (22, 10, 32), (30, 31, 9), (30, 21, 31), (21, 4, 31), (28, 29, 8), (28, 20, 29), (20, 3, 29), (26, 27, 7), (26, 18, 27), (18, 2, 27), (24, 25, 6), (24, 14, 25), (14, 1, 25), (22, 23, 10), (22, 15, 23), (15, 5, 23), (16, 21, 5), (16, 19, 21), (19, 4, 21), (19, 20, 4), (19, 17, 20), (17, 3, 20), (17, 18, 3), (17, 12, 18), (12, 2, 18), (15, 16, 5), (15, 13, 16), (13, 0, 16), (12, 14, 2), (12, 13, 14), (13, 1, 14)])
_uv = me_icosphere_004.uv_layers.new(name='UVMap')
_uv.uv.foreach_set('vector', [0.8182, 0.0, 0.7727, 0.07873, 0.8636, 0.07873, 0.7273, 0.1575, 0.6818, 0.07873, 0.6364, 0.1575, 0.09091, 0.0, 0.04545, 0.07873, 0.1364, 0.07873, 0.2727, 0.0, 0.2273, 0.07873, 0.3182, 0.07873, 0.4545, 0.0, 0.4091, 0.07873, 0.5, 0.07873, 0.7273, 0.1575, 0.6364, 0.1575, 0.6818, 0.2362, 0.9091, 0.1575, 0.8182, 0.1575, 0.8636, 0.2362, 0.1818, 0.1575, 0.09091, 0.1575, 0.1364, 0.2362, 0.3636, 0.1575, 0.2727, 0.1575, 0.3182, 0.2362, 0.5455, 0.1575, 0.4545, 0.1575, 0.5, 0.2362, 0.7273, 0.1575, 0.6818, 0.2362, 0.7727, 0.2362, 0.9091, 0.1575, 0.8636, 0.2362, 0.9545, 0.2362, 0.1818, 0.1575, 0.1364, 0.2362, 0.2273, 0.2362, 0.3636, 0.1575, 0.3182, 0.2362, 0.4091, 0.2362, 0.5455, 0.1575, 0.5, 0.2362, 0.5909, 0.2362, 0.8182, 0.3149, 0.7273, 0.3149, 0.7727, 0.3937, 1.0, 0.3149, 0.9091, 0.3149, 0.9545, 0.3937, 0.2727, 0.3149, 0.1818, 0.3149, 0.2273, 0.3937, 0.4545, 0.3149, 0.3636, 0.3149, 0.4091, 0.3937, 0.6364, 0.3149, 0.5455, 0.3149, 0.5909, 0.3937, 0.5909, 0.3937, 0.5, 0.3937, 0.5455, 0.4724, 0.5909, 0.3937, 0.5455, 0.3149, 0.5, 0.3937, 0.5455, 0.3149, 0.4545, 0.3149, 0.5, 0.3937, 0.4091, 0.3937, 0.3182, 0.3937, 0.3636, 0.4724, 0.4091, 0.3937, 0.3636, 0.3149, 0.3182, 0.3937, 0.3636, 0.3149, 0.2727, 0.3149, 0.3182, 0.3937, 0.2273, 0.3937, 0.1364, 0.3937, 0.1818, 0.4724, 0.2273, 0.3937, 0.1818, 0.3149, 0.1364, 0.3937, 0.1818, 0.3149, 0.09091, 0.3149, 0.1364, 0.3937, 0.9545, 0.3937, 0.8636, 0.3937, 0.9091, 0.4724, 0.9545, 0.3937, 0.9091, 0.3149, 0.8636, 0.3937, 0.9091, 0.3149, 0.8182, 0.3149, 0.8636, 0.3937, 0.7727, 0.3937, 0.6818, 0.3937, 0.7273, 0.4724, 0.7727, 0.3937, 0.7273, 0.3149, 0.6818, 0.3937, 0.7273, 0.3149, 0.6364, 0.3149, 0.6818, 0.3937, 0.5909, 0.2362, 0.5455, 0.3149, 0.6364, 0.3149, 0.5909, 0.2362, 0.5, 0.2362, 0.5455, 0.3149, 0.5, 0.2362, 0.4545, 0.3149, 0.5455, 0.3149, 0.4091, 0.2362, 0.3636, 0.3149, 0.4545, 0.3149, 0.4091, 0.2362, 0.3182, 0.2362, 0.3636, 0.3149, 0.3182, 0.2362, 0.2727, 0.3149, 0.3636, 0.3149, 0.2273, 0.2362, 0.1818, 0.3149, 0.2727, 0.3149, 0.2273, 0.2362, 0.1364, 0.2362, 0.1818, 0.3149, 0.1364, 0.2362, 0.09091, 0.3149, 0.1818, 0.3149, 0.9545, 0.2362, 0.9091, 0.3149, 1.0, 0.3149, 0.9545, 0.2362, 0.8636, 0.2362, 0.9091, 0.3149, 0.8636, 0.2362, 0.8182, 0.3149, 0.9091, 0.3149, 0.7727, 0.2362, 0.7273, 0.3149, 0.8182, 0.3149, 0.7727, 0.2362, 0.6818, 0.2362, 0.7273, 0.3149, 0.6818, 0.2362, 0.6364, 0.3149, 0.7273, 0.3149, 0.5, 0.2362, 0.4091, 0.2362, 0.4545, 0.3149, 0.5, 0.2362, 0.4545, 0.1575, 0.4091, 0.2362, 0.4545, 0.1575, 0.3636, 0.1575, 0.4091, 0.2362, 0.3182, 0.2362, 0.2273, 0.2362, 0.2727, 0.3149, 0.3182, 0.2362, 0.2727, 0.1575, 0.2273, 0.2362, 0.2727, 0.1575, 0.1818, 0.1575, 0.2273, 0.2362, 0.1364, 0.2362, 0.04545, 0.2362, 0.09091, 0.3149, 0.1364, 0.2362, 0.09091, 0.1575, 0.04545, 0.2362, 0.09091, 0.1575, 0.0, 0.1575, 0.04545, 0.2362, 0.8636, 0.2362, 0.7727, 0.2362, 0.8182, 0.3149, 0.8636, 0.2362, 0.8182, 0.1575, 0.7727, 0.2362, 0.8182, 0.1575, 0.7273, 0.1575, 0.7727, 0.2362, 0.6818, 0.2362, 0.5909, 0.2362, 0.6364, 0.3149, 0.6818, 0.2362, 0.6364, 0.1575, 0.5909, 0.2362, 0.6364, 0.1575, 0.5455, 0.1575, 0.5909, 0.2362, 0.5, 0.07873, 0.4545, 0.1575, 0.5455, 0.1575, 0.5, 0.07873, 0.4091, 0.07873, 0.4545, 0.1575, 0.4091, 0.07873, 0.3636, 0.1575, 0.4545, 0.1575, 0.3182, 0.07873, 0.2727, 0.1575, 0.3636, 0.1575, 0.3182, 0.07873, 0.2273, 0.07873, 0.2727, 0.1575, 0.2273, 0.07873, 0.1818, 0.1575, 0.2727, 0.1575, 0.1364, 0.07873, 0.09091, 0.1575, 0.1818, 0.1575, 0.1364, 0.07873, 0.04545, 0.07873, 0.09091, 0.1575, 0.04545, 0.07873, 0.0, 0.1575, 0.09091, 0.1575, 0.6364, 0.1575, 0.5909, 0.07873, 0.5455, 0.1575, 0.6364, 0.1575, 0.6818, 0.07873, 0.5909, 0.07873, 0.6818, 0.07873, 0.6364, 0.0, 0.5909, 0.07873, 0.8636, 0.07873, 0.8182, 0.1575, 0.9091, 0.1575, 0.8636, 0.07873, 0.7727, 0.07873, 0.8182, 0.1575, 0.7727, 0.07873, 0.7273, 0.1575, 0.8182, 0.1575])
me_icosphere_004.materials.append(mat_material_005)
me_icosphere_004.use_remesh_fix_poles = True
me_icosphere_004.use_remesh_preserve_attributes = False
me_icosphere_004.use_mirror_vertex_groups = False
me_icosphere_004.update()
me_cube_020 = bpy.data.meshes.new('Cube.020')
me_cube_020.from_pydata([(-0.4687, -0.5371, -0.6771), (-0.4687, -0.5371, 0.6771), (-0.4687, 0.5371, -0.6771), (-0.4687, 0.5371, 0.6771), (0.4687, -0.5371, -0.6771), (0.4687, -0.5371, 0.6771), (0.4687, 0.5371, -0.6771), (0.4687, 0.5371, 0.6771), (2.857, 1.231, 1.552), (2.857, 1.231, -1.552), (2.857, -1.231, -1.552), (2.857, -1.231, 1.552), (-0.4687, -0.0008857, -0.8883), (-0.4687, -0.0008857, 0.8892), (0.4687, -0.0008857, -0.8883), (0.4687, -0.0008857, 0.8892), (2.857, -0.0008856, -2.037), (2.857, -0.0008856, 2.038), (-0.4687, -0.7059, 0.0004273), (-0.4687, 0.7041, 0.0004273), (0.4687, 0.7041, 0.0004273), (0.4687, -0.7059, 0.0004273), (2.857, 1.615, 0.0004268), (2.857, -1.617, 0.0004268), (4.401, 0.06605, -0.03185), (-0.4687, -0.0008857, 0.0004273), (1.663, -1.043, 1.315), (1.663, 1.043, 1.315), (1.663, 1.043, -1.315), (1.663, -1.043, -1.315), (1.663, -0.0008856, -1.726), (1.663, -0.0008856, 1.727), (1.663, -1.37, 0.0004271), (1.663, 1.369, 0.0004271)], [], [(25, 13, 3, 19), (19, 3, 7, 20), (31, 26, 11, 17), (21, 5, 1, 18), (12, 14, 4, 0), (15, 13, 1, 5), (24, 17, 11), (33, 27, 8, 22), (32, 29, 10, 23), (30, 28, 9, 16), (29, 30, 16, 10), (22, 8, 24), (7, 3, 13, 15), (2, 6, 14, 12), (27, 31, 17, 8), (18, 1, 13, 25), (0, 18, 25, 12), (9, 24, 16), (26, 32, 23, 11), (28, 33, 22, 9), (16, 24, 10), (4, 21, 18, 0), (2, 19, 20, 6), (12, 25, 19, 2), (6, 20, 33, 28), (24, 8, 17), (11, 23, 24), (10, 24, 23), (24, 9, 22), (5, 21, 32, 26), (7, 15, 31, 27), (4, 14, 30, 29), (14, 6, 28, 30), (21, 4, 29, 32), (20, 7, 27, 33), (15, 5, 26, 31)])
_uv = me_cube_020.uv_layers.new(name='UVMap')
_uv.uv.foreach_set('vector', [0.5, 0.125, 0.625, 0.125, 0.625, 0.25, 0.5, 0.25, 0.5, 0.25, 0.625, 0.25, 0.625, 0.5, 0.5, 0.5, 0.625, 0.625, 0.625, 0.75, 0.625, 0.75, 0.625, 0.625, 0.5, 0.75, 0.625, 0.75, 0.625, 1.0, 0.5, 1.0, 0.125, 0.625, 0.375, 0.625, 0.375, 0.75, 0.125, 0.75, 0.625, 0.625, 0.875, 0.625, 0.875, 0.75, 0.625, 0.75, 0.5, 0.625, 0.625, 0.625, 0.625, 0.75, 0.5, 0.5, 0.625, 0.5, 0.625, 0.5, 0.5, 0.5, 0.5, 0.75, 0.375, 0.75, 0.375, 0.75, 0.5, 0.75, 0.375, 0.625, 0.375, 0.5, 0.375, 0.5, 0.375, 0.625, 0.375, 0.75, 0.375, 0.625, 0.375, 0.625, 0.375, 0.75, 0.5, 0.5, 0.625, 0.5, 0.5, 0.625, 0.625, 0.5, 0.875, 0.5, 0.875, 0.625, 0.625, 0.625, 0.125, 0.5, 0.375, 0.5, 0.375, 0.625, 0.125, 0.625, 0.625, 0.5, 0.625, 0.625, 0.625, 0.625, 0.625, 0.5, 0.5, 0.0, 0.625, 0.0, 0.625, 0.125, 0.5, 0.125, 0.375, 0.0, 0.5, 0.0, 0.5, 0.125, 0.375, 0.125, 0.375, 0.5, 0.5, 0.625, 0.375, 0.625, 0.625, 0.75, 0.5, 0.75, 0.5, 0.75, 0.625, 0.75, 0.375, 0.5, 0.5, 0.5, 0.5, 0.5, 0.375, 0.5, 0.375, 0.625, 0.5, 0.625, 0.375, 0.75, 0.375, 0.75, 0.5, 0.75, 0.5, 1.0, 0.375, 1.0, 0.375, 0.25, 0.5, 0.25, 0.5, 0.5, 0.375, 0.5, 0.375, 0.125, 0.5, 0.125, 0.5, 0.25, 0.375, 0.25, 0.375, 0.5, 0.5, 0.5, 0.5, 0.5, 0.375, 0.5, 0.5, 0.625, 0.625, 0.5, 0.625, 0.625, 0.625, 0.75, 0.5, 0.75, 0.5, 0.625, 0.375, 0.75, 0.5, 0.625, 0.5, 0.75, 0.5, 0.625, 0.375, 0.5, 0.5, 0.5, 0.625, 0.75, 0.5, 0.75, 0.5, 0.75, 0.625, 0.75, 0.625, 0.5, 0.625, 0.625, 0.625, 0.625, 0.625, 0.5, 0.375, 0.75, 0.375, 0.625, 0.375, 0.625, 0.375, 0.75, 0.375, 0.625, 0.375, 0.5, 0.375, 0.5, 0.375, 0.625, 0.5, 0.75, 0.375, 0.75, 0.375, 0.75, 0.5, 0.75, 0.5, 0.5, 0.625, 0.5, 0.625, 0.5, 0.5, 0.5, 0.625, 0.625, 0.625, 0.75, 0.625, 0.75, 0.625, 0.625])
me_cube_020.materials.append(mat_material_006)
me_cube_020.use_remesh_fix_poles = True
me_cube_020.use_remesh_preserve_attributes = False
me_cube_020.use_mirror_vertex_groups = False
me_cube_020.update()
me_cube_021 = bpy.data.meshes.new('Cube.021')
me_cube_021.from_pydata([(-0.4687, -0.5371, -0.6771), (-0.4687, -0.5371, 0.6771), (-0.4687, 0.5371, -0.6771), (-0.4687, 0.5371, 0.6771), (0.4687, -0.5371, -0.6771), (0.4687, -0.5371, 0.6771), (0.4687, 0.5371, -0.6771), (0.4687, 0.5371, 0.6771), (2.857, 1.231, 1.552), (2.857, 1.231, -1.552), (2.857, -1.231, -1.552), (2.857, -1.231, 1.552), (-0.4687, -0.0008857, -0.8883), (-0.4687, -0.0008857, 0.8892), (0.4687, -0.0008857, -0.8883), (0.4687, -0.0008857, 0.8892), (2.857, -0.0008856, -2.037), (2.857, -0.0008856, 2.038), (-0.4687, -0.7059, 0.0004273), (-0.4687, 0.7041, 0.0004273), (0.4687, 0.7041, 0.0004273), (0.4687, -0.7059, 0.0004273), (2.857, 1.615, 0.0004268), (2.857, -1.617, 0.0004268), (4.401, 0.06605, -0.03185), (-0.4687, -0.0008857, 0.0004273), (1.663, -1.043, 1.315), (1.663, 1.043, 1.315), (1.663, 1.043, -1.315), (1.663, -1.043, -1.315), (1.663, -0.0008856, -1.726), (1.663, -0.0008856, 1.727), (1.663, -1.37, 0.0004271), (1.663, 1.369, 0.0004271)], [], [(25, 13, 3, 19), (19, 3, 7, 20), (31, 26, 11, 17), (21, 5, 1, 18), (12, 14, 4, 0), (15, 13, 1, 5), (24, 17, 11), (33, 27, 8, 22), (32, 29, 10, 23), (30, 28, 9, 16), (29, 30, 16, 10), (22, 8, 24), (7, 3, 13, 15), (2, 6, 14, 12), (27, 31, 17, 8), (18, 1, 13, 25), (0, 18, 25, 12), (9, 24, 16), (26, 32, 23, 11), (28, 33, 22, 9), (16, 24, 10), (4, 21, 18, 0), (2, 19, 20, 6), (12, 25, 19, 2), (6, 20, 33, 28), (24, 8, 17), (11, 23, 24), (10, 24, 23), (24, 9, 22), (5, 21, 32, 26), (7, 15, 31, 27), (4, 14, 30, 29), (14, 6, 28, 30), (21, 4, 29, 32), (20, 7, 27, 33), (15, 5, 26, 31)])
_uv = me_cube_021.uv_layers.new(name='UVMap')
_uv.uv.foreach_set('vector', [0.5, 0.125, 0.625, 0.125, 0.625, 0.25, 0.5, 0.25, 0.5, 0.25, 0.625, 0.25, 0.625, 0.5, 0.5, 0.5, 0.625, 0.625, 0.625, 0.75, 0.625, 0.75, 0.625, 0.625, 0.5, 0.75, 0.625, 0.75, 0.625, 1.0, 0.5, 1.0, 0.125, 0.625, 0.375, 0.625, 0.375, 0.75, 0.125, 0.75, 0.625, 0.625, 0.875, 0.625, 0.875, 0.75, 0.625, 0.75, 0.5, 0.625, 0.625, 0.625, 0.625, 0.75, 0.5, 0.5, 0.625, 0.5, 0.625, 0.5, 0.5, 0.5, 0.5, 0.75, 0.375, 0.75, 0.375, 0.75, 0.5, 0.75, 0.375, 0.625, 0.375, 0.5, 0.375, 0.5, 0.375, 0.625, 0.375, 0.75, 0.375, 0.625, 0.375, 0.625, 0.375, 0.75, 0.5, 0.5, 0.625, 0.5, 0.5, 0.625, 0.625, 0.5, 0.875, 0.5, 0.875, 0.625, 0.625, 0.625, 0.125, 0.5, 0.375, 0.5, 0.375, 0.625, 0.125, 0.625, 0.625, 0.5, 0.625, 0.625, 0.625, 0.625, 0.625, 0.5, 0.5, 0.0, 0.625, 0.0, 0.625, 0.125, 0.5, 0.125, 0.375, 0.0, 0.5, 0.0, 0.5, 0.125, 0.375, 0.125, 0.375, 0.5, 0.5, 0.625, 0.375, 0.625, 0.625, 0.75, 0.5, 0.75, 0.5, 0.75, 0.625, 0.75, 0.375, 0.5, 0.5, 0.5, 0.5, 0.5, 0.375, 0.5, 0.375, 0.625, 0.5, 0.625, 0.375, 0.75, 0.375, 0.75, 0.5, 0.75, 0.5, 1.0, 0.375, 1.0, 0.375, 0.25, 0.5, 0.25, 0.5, 0.5, 0.375, 0.5, 0.375, 0.125, 0.5, 0.125, 0.5, 0.25, 0.375, 0.25, 0.375, 0.5, 0.5, 0.5, 0.5, 0.5, 0.375, 0.5, 0.5, 0.625, 0.625, 0.5, 0.625, 0.625, 0.625, 0.75, 0.5, 0.75, 0.5, 0.625, 0.375, 0.75, 0.5, 0.625, 0.5, 0.75, 0.5, 0.625, 0.375, 0.5, 0.5, 0.5, 0.625, 0.75, 0.5, 0.75, 0.5, 0.75, 0.625, 0.75, 0.625, 0.5, 0.625, 0.625, 0.625, 0.625, 0.625, 0.5, 0.375, 0.75, 0.375, 0.625, 0.375, 0.625, 0.375, 0.75, 0.375, 0.625, 0.375, 0.5, 0.375, 0.5, 0.375, 0.625, 0.5, 0.75, 0.375, 0.75, 0.375, 0.75, 0.5, 0.75, 0.5, 0.5, 0.625, 0.5, 0.625, 0.5, 0.5, 0.5, 0.625, 0.625, 0.625, 0.75, 0.625, 0.75, 0.625, 0.625])
me_cube_021.materials.append(mat_material_006)
me_cube_021.use_remesh_fix_poles = True
me_cube_021.use_remesh_preserve_attributes = False
me_cube_021.use_mirror_vertex_groups = False
me_cube_021.update()
me_cube_022 = bpy.data.meshes.new('Cube.022')
me_cube_022.from_pydata([(-0.06902, -0.06902, -1.29), (-0.06902, -0.06902, 1.29), (-0.06902, 0.06902, -1.29), (-0.06902, 0.06902, 1.29), (0.06902, -0.06902, -1.29), (0.06902, -0.06902, 1.29), (0.06902, 0.06902, -1.29), (0.06902, 0.06902, 1.29), (-0.06902, -0.5047, 3.032), (-0.06902, 0.5047, 3.032), (0.06902, 0.5047, 3.032), (0.06902, -0.5047, 3.032), (0.0, 0.06902, -1.29), (0.0, 0.06902, 1.29), (0.0, -0.06902, -1.29), (0.0, -0.06902, 1.29), (0.0, 0.6982, 3.109), (0.0, -0.6982, 3.109), (-0.06902, 0.5047, 1.647), (0.06902, 0.5047, 1.647), (0.06902, -0.5047, 1.647), (-0.06902, -0.5047, 1.647), (0.0, -0.6982, 1.521), (0.0, 0.6982, 1.521), (-0.06902, 0.7023, 2.262), (-0.06902, -0.7023, 2.262), (0.0, -0.9715, 2.109), (0.0, 0.9715, 2.109), (0.06902, 0.7023, 2.262), (0.06902, -0.7023, 2.262), (0.06902, 0.0, 3.176), (0.0, 0.0, 3.344), (-0.06902, 0.0, 3.176)], [], [(0, 1, 3, 2), (12, 13, 7, 6), (6, 7, 5, 4), (14, 15, 1, 0), (12, 6, 4, 14), (27, 24, 9, 16), (16, 9, 32, 31), (26, 29, 11, 17), (25, 26, 17, 8), (10, 16, 31, 30), (28, 27, 16, 10), (2, 12, 14, 0), (4, 5, 15, 14), (2, 3, 13, 12), (7, 13, 23, 19), (1, 15, 22, 21), (15, 5, 20, 22), (3, 1, 21, 18), (5, 7, 19, 20), (13, 3, 18, 23), (19, 23, 27, 28), (21, 22, 26, 25), (22, 20, 29, 26), (23, 18, 24, 27), (25, 29, 20, 21), (31, 32, 8, 17), (30, 31, 17, 11), (21, 20, 19, 18), (18, 19, 28, 24), (24, 28, 10, 9), (9, 10, 30, 32), (32, 30, 11, 8), (8, 11, 29, 25)])
_uv = me_cube_022.uv_layers.new(name='UVMap')
_uv.uv.foreach_set('vector', [0.375, 0.0, 0.625, 0.0, 0.625, 0.25, 0.375, 0.25, 0.375, 0.375, 0.625, 0.375, 0.625, 0.5, 0.375, 0.5, 0.375, 0.5, 0.625, 0.5, 0.625, 0.75, 0.375, 0.75, 0.375, 0.875, 0.625, 0.875, 0.625, 1.0, 0.375, 1.0, 0.25, 0.5, 0.375, 0.5, 0.375, 0.75, 0.25, 0.75, 0.625, 0.375, 0.625, 0.25, 0.625, 0.25, 0.625, 0.375, 0.75, 0.5, 0.875, 0.5, 0.875, 0.625, 0.75, 0.625, 0.625, 0.875, 0.625, 0.75, 0.625, 0.75, 0.625, 0.875, 0.625, 1.0, 0.625, 0.875, 0.625, 0.875, 0.625, 1.0, 0.625, 0.5, 0.75, 0.5, 0.75, 0.625, 0.625, 0.625, 0.625, 0.5, 0.625, 0.375, 0.625, 0.375, 0.625, 0.5, 0.125, 0.5, 0.25, 0.5, 0.25, 0.75, 0.125, 0.75, 0.375, 0.75, 0.625, 0.75, 0.625, 0.875, 0.375, 0.875, 0.375, 0.25, 0.625, 0.25, 0.625, 0.375, 0.375, 0.375, 0.625, 0.5, 0.625, 0.375, 0.625, 0.375, 0.625, 0.5, 0.625, 1.0, 0.625, 0.875, 0.625, 0.875, 0.625, 1.0, 0.625, 0.875, 0.625, 0.75, 0.625, 0.75, 0.625, 0.875, 0.625, 0.25, 0.625, 0.0, 0.625, 0.0, 0.625, 0.25, 0.625, 0.75, 0.625, 0.5, 0.625, 0.5, 0.625, 0.75, 0.625, 0.375, 0.625, 0.25, 0.625, 0.25, 0.625, 0.375, 0.625, 0.5, 0.625, 0.375, 0.625, 0.375, 0.625, 0.5, 0.625, 1.0, 0.625, 0.875, 0.625, 0.875, 0.625, 1.0, 0.625, 0.875, 0.625, 0.75, 0.625, 0.75, 0.625, 0.875, 0.625, 0.375, 0.625, 0.25, 0.625, 0.25, 0.625, 0.375, 0.0, 0.0, 0.0, 0.0, 0.0, 0.0, 0.0, 0.0, 0.75, 0.625, 0.875, 0.625, 0.875, 0.75, 0.75, 0.75, 0.625, 0.625, 0.75, 0.625, 0.75, 0.75, 0.625, 0.75, 0.0, 0.0, 0.0, 0.0, 0.0, 0.0, 0.0, 0.0, 0.0, 0.0, 0.0, 0.0, 0.0, 0.0, 0.0, 0.0, 0.0, 0.0, 0.0, 0.0, 0.0, 0.0, 0.0, 0.0, 0.0, 0.0, 0.0, 0.0, 0.0, 0.0, 0.0, 0.0, 0.0, 0.0, 0.0, 0.0, 0.0, 0.0, 0.0, 0.0, 0.0, 0.0, 0.0, 0.0, 0.0, 0.0, 0.0, 0.0])
me_cube_022.materials.append(mat_material_007)
me_cube_022.use_remesh_fix_poles = True
me_cube_022.use_remesh_preserve_attributes = False
me_cube_022.use_mirror_vertex_groups = False
me_cube_022.update()
me_cube_023 = bpy.data.meshes.new('Cube.023')
me_cube_023.from_pydata([(-0.06902, -0.06902, -1.29), (-0.06902, -0.06902, 1.29), (-0.06902, 0.06902, -1.29), (-0.06902, 0.06902, 1.29), (0.06902, -0.06902, -1.29), (0.06902, -0.06902, 1.29), (0.06902, 0.06902, -1.29), (0.06902, 0.06902, 1.29), (-0.06902, -0.5047, 3.032), (-0.06902, 0.5047, 3.032), (0.06902, 0.5047, 3.032), (0.06902, -0.5047, 3.032), (0.0, 0.06902, -1.29), (0.0, 0.06902, 1.29), (0.0, -0.06902, -1.29), (0.0, -0.06902, 1.29), (0.0, 0.6982, 3.109), (0.0, -0.6982, 3.109), (-0.06902, 0.5047, 1.647), (0.06902, 0.5047, 1.647), (0.06902, -0.5047, 1.647), (-0.06902, -0.5047, 1.647), (0.0, -0.6982, 1.521), (0.0, 0.6982, 1.521), (-0.06902, 0.7023, 2.262), (-0.06902, -0.7023, 2.262), (0.0, -0.9715, 2.109), (0.0, 0.9715, 2.109), (0.06902, 0.7023, 2.262), (0.06902, -0.7023, 2.262), (0.06902, 0.0, 3.176), (0.0, 0.0, 3.344), (-0.06902, 0.0, 3.176)], [], [(0, 1, 3, 2), (12, 13, 7, 6), (6, 7, 5, 4), (14, 15, 1, 0), (12, 6, 4, 14), (27, 24, 9, 16), (16, 9, 32, 31), (26, 29, 11, 17), (25, 26, 17, 8), (10, 16, 31, 30), (28, 27, 16, 10), (2, 12, 14, 0), (4, 5, 15, 14), (2, 3, 13, 12), (7, 13, 23, 19), (1, 15, 22, 21), (15, 5, 20, 22), (3, 1, 21, 18), (5, 7, 19, 20), (13, 3, 18, 23), (19, 23, 27, 28), (21, 22, 26, 25), (22, 20, 29, 26), (23, 18, 24, 27), (25, 29, 20, 21), (31, 32, 8, 17), (30, 31, 17, 11), (21, 20, 19, 18), (18, 19, 28, 24), (24, 28, 10, 9), (9, 10, 30, 32), (32, 30, 11, 8), (8, 11, 29, 25)])
_uv = me_cube_023.uv_layers.new(name='UVMap')
_uv.uv.foreach_set('vector', [0.375, 0.0, 0.625, 0.0, 0.625, 0.25, 0.375, 0.25, 0.375, 0.375, 0.625, 0.375, 0.625, 0.5, 0.375, 0.5, 0.375, 0.5, 0.625, 0.5, 0.625, 0.75, 0.375, 0.75, 0.375, 0.875, 0.625, 0.875, 0.625, 1.0, 0.375, 1.0, 0.25, 0.5, 0.375, 0.5, 0.375, 0.75, 0.25, 0.75, 0.625, 0.375, 0.625, 0.25, 0.625, 0.25, 0.625, 0.375, 0.75, 0.5, 0.875, 0.5, 0.875, 0.625, 0.75, 0.625, 0.625, 0.875, 0.625, 0.75, 0.625, 0.75, 0.625, 0.875, 0.625, 1.0, 0.625, 0.875, 0.625, 0.875, 0.625, 1.0, 0.625, 0.5, 0.75, 0.5, 0.75, 0.625, 0.625, 0.625, 0.625, 0.5, 0.625, 0.375, 0.625, 0.375, 0.625, 0.5, 0.125, 0.5, 0.25, 0.5, 0.25, 0.75, 0.125, 0.75, 0.375, 0.75, 0.625, 0.75, 0.625, 0.875, 0.375, 0.875, 0.375, 0.25, 0.625, 0.25, 0.625, 0.375, 0.375, 0.375, 0.625, 0.5, 0.625, 0.375, 0.625, 0.375, 0.625, 0.5, 0.625, 1.0, 0.625, 0.875, 0.625, 0.875, 0.625, 1.0, 0.625, 0.875, 0.625, 0.75, 0.625, 0.75, 0.625, 0.875, 0.625, 0.25, 0.625, 0.0, 0.625, 0.0, 0.625, 0.25, 0.625, 0.75, 0.625, 0.5, 0.625, 0.5, 0.625, 0.75, 0.625, 0.375, 0.625, 0.25, 0.625, 0.25, 0.625, 0.375, 0.625, 0.5, 0.625, 0.375, 0.625, 0.375, 0.625, 0.5, 0.625, 1.0, 0.625, 0.875, 0.625, 0.875, 0.625, 1.0, 0.625, 0.875, 0.625, 0.75, 0.625, 0.75, 0.625, 0.875, 0.625, 0.375, 0.625, 0.25, 0.625, 0.25, 0.625, 0.375, 0.0, 0.0, 0.0, 0.0, 0.0, 0.0, 0.0, 0.0, 0.75, 0.625, 0.875, 0.625, 0.875, 0.75, 0.75, 0.75, 0.625, 0.625, 0.75, 0.625, 0.75, 0.75, 0.625, 0.75, 0.0, 0.0, 0.0, 0.0, 0.0, 0.0, 0.0, 0.0, 0.0, 0.0, 0.0, 0.0, 0.0, 0.0, 0.0, 0.0, 0.0, 0.0, 0.0, 0.0, 0.0, 0.0, 0.0, 0.0, 0.0, 0.0, 0.0, 0.0, 0.0, 0.0, 0.0, 0.0, 0.0, 0.0, 0.0, 0.0, 0.0, 0.0, 0.0, 0.0, 0.0, 0.0, 0.0, 0.0, 0.0, 0.0, 0.0, 0.0])
me_cube_023.materials.append(mat_material_007)
me_cube_023.use_remesh_fix_poles = True
me_cube_023.use_remesh_preserve_attributes = False
me_cube_023.use_mirror_vertex_groups = False
me_cube_023.update()

# ---- objects
ob_cube = bpy.data.objects.new('Cube', me_cube)
ob_cube_001 = bpy.data.objects.new('Cube.001', me_cube_001)
ob_suelo = bpy.data.objects.new('Suelo', me_cube_015)
ob_iglu = bpy.data.objects.new('Iglu', me_icosphere)
ob_globo = bpy.data.objects.new('Globo?', me_icosphere_001)
ob_cube_017 = bpy.data.objects.new('Cube.017', me_cube_024)
ob_cactus_3 = bpy.data.objects.new('Cactus 3', me_icosphere_003)
ob_cactus_1 = bpy.data.objects.new('Cactus 1', me_cube_019)
ob_cactus__2 = bpy.data.objects.new('Cactus  2', me_icosphere_004)
ob_burbuja_2 = bpy.data.objects.new('Burbuja 2', me_cube_020)
ob_buebujas_1 = bpy.data.objects.new('Buebujas 1', me_cube_021)
ob_aro_burbujas_2 = bpy.data.objects.new('Aro burbujas 2', me_cube_022)
ob_aro_burbujas_1 = bpy.data.objects.new('Aro burbujas 1', me_cube_023)

# ---- transforms, parenting, visibility, modifiers, constraints
ob_cube.location = (0.0, 0.0, 0.85)
ob_cube.scale = (0.2, 0.2, 0.85)
ob_cube_001.location = (3.436, -26.27, 0.4704)
ob_cube_001.rotation_euler = (0.0, -0.0, 0.02639)
ob_cube_001.scale = (0.5957, 0.5079, 0.5079)
ob_suelo.location = (3.264, 2.45, -0.105)
ob_suelo.scale = (2.471, 2.471, 2.471)
ob_suelo.lineart.crease_threshold = 0.0
ob_iglu.location = (-13.2, -7.359, -0.3203)
ob_iglu.rotation_euler = (0.0, -0.0, -0.6865)
ob_iglu.lineart.crease_threshold = 0.0
ob_globo.location = (-15.72, 39.13, 17.51)
ob_globo.lineart.crease_threshold = 0.0
ob_cube_017.location = (11.8, -7.553, 0.7723)
ob_cube_017.scale = (0.2, 0.2, 0.85)
ob_cactus_3.location = (5.89, 9.652, 1.448)
ob_cactus_3.rotation_euler = (0.0, 0.6199, 0.0)
ob_cactus_3.lineart.crease_threshold = 0.0
ob_cactus_1.location = (-1.038, 18.14, 2.162)
ob_cactus_1.lineart.crease_threshold = 0.0
ob_cactus__2.location = (5.047, 8.493, 0.7421)
ob_cactus__2.lineart.crease_threshold = 0.0
ob_burbuja_2.location = (8.513, -3.335, 3.548)
ob_burbuja_2.rotation_euler = (0.0, -0.0, 0.1051)
ob_burbuja_2.lineart.crease_threshold = 0.0
ob_buebujas_1.location = (5.572, -17.83, 3.527)
ob_buebujas_1.rotation_euler = (0.0, -0.0, 0.1051)
ob_buebujas_1.lineart.crease_threshold = 0.0
ob_aro_burbujas_2.location = (8.057, -3.391, 1.201)
ob_aro_burbujas_2.rotation_euler = (0.0, -0.0, 0.1051)
ob_aro_burbujas_2.lineart.crease_threshold = 0.0
ob_aro_burbujas_1.location = (5.091, -17.88, 1.201)
ob_aro_burbujas_1.rotation_euler = (0.0, -0.0, 0.1051)
ob_aro_burbujas_1.lineart.crease_threshold = 0.0

# ---- collection membership
col_collection.objects.link(ob_cube)
col_collection.objects.link(ob_cube_001)
col_collection.objects.link(ob_suelo)
col_collection.objects.link(ob_iglu)
col_collection.objects.link(ob_globo)
col_collection.objects.link(ob_cube_017)
col_collection.objects.link(ob_cactus_3)
col_collection.objects.link(ob_cactus_1)
col_collection.objects.link(ob_cactus__2)
col_collection.objects.link(ob_burbuja_2)
col_collection.objects.link(ob_buebujas_1)
col_collection.objects.link(ob_aro_burbujas_2)
col_collection.objects.link(ob_aro_burbujas_1)

# ---- scene / render settings (as saved in the file)
scene.frame_start = 1; scene.frame_end = 250; scene.frame_set(0)
scene.render.engine = 'BLENDER_EEVEE_NEXT'
scene.render.image_settings.file_format = 'TIFF'
scene.render.image_settings.color_depth = '16'
scene.render.resolution_x = 2560
scene.render.resolution_y = 1440
scene.cycles.use_denoising = False
scene.cycles.sampling_pattern = 'TABULATED_SOBOL'
scene.cycles.use_light_tree = False
scene.cycles.transmission_bounces = 4
scene.cycles.tile_size = 1024
scene.view_settings.view_transform = 'Filmic'
bpy.context.view_layer.update()

# ---- added for rendering (the .blend has no active camera and no usable light): camera, sun
cam_auto = bpy.data.cameras.new('AutoCamera')
cam_auto.lens = 50.0
cam_auto.sensor_width = 36.0
cam_auto.clip_end = 9625.33
ob_auto_camera = bpy.data.objects.new('AutoCamera', cam_auto)
scene.collection.objects.link(ob_auto_camera)
ob_auto_camera.location = (551.718, -585.688, 448.759)
ob_auto_camera.rotation_euler = (1.09748, -7.21219e-08, 0.694738)
scene.camera = ob_auto_camera
light_auto_sun = bpy.data.lights.new('AutoSun', 'SUN')
light_auto_sun.energy = 3.0
light_auto_sun.angle = 0.0523599
ob_auto_sun = bpy.data.objects.new('AutoSun', light_auto_sun)
scene.collection.objects.link(ob_auto_sun)
ob_auto_sun.rotation_euler = (0.872665, 0.174533, 0.523599)
bpy.context.view_layer.update()
